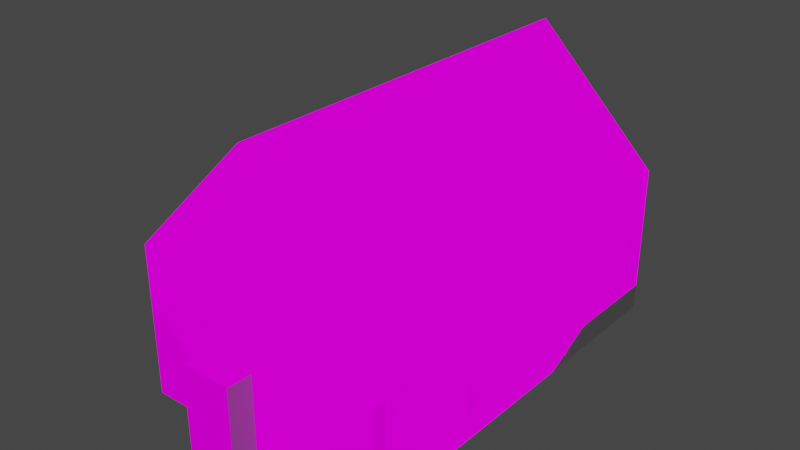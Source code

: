 # Source: test.blend  (saved by Blender 3.0.42; exported with 4.5.12 LTS)
import bpy
from mathutils import Matrix  # noqa: F401  (used for matrix-valued properties, if any)

bpy.ops.wm.read_factory_settings(use_empty=True)
scene = bpy.context.scene
scene.name = 'Scene'

# ---- collections
col_megatexture = bpy.data.collections.new('megatexture'); scene.collection.children.link(col_megatexture)
col_collision = bpy.data.collections.new('collision'); scene.collection.children.link(col_collision)

# ---- images (referenced by path relative to the original .blend; pixels are not part of the script)
import os
ASSET_DIR = os.environ.get("B2B_ASSET_DIR", "")  # directory of the original .blend (textures are referenced by path, not embedded)
HERE = os.path.dirname(os.path.abspath(__file__))  # packed textures are extracted next to this script under _unpacked/

def load_image(name, relpath, width, height, colorspace="sRGB"):
    """Load a texture the original file referenced (path relative to the .blend, or extracted next to this script)."""
    p = next((c for c in (os.path.join(HERE, relpath), os.path.join(ASSET_DIR, relpath)) if relpath and os.path.exists(c)), "")
    if p:
        img = bpy.data.images.load(p, check_existing=True)
        img.name = name
    else:  # same state as the original file: an image datablock whose file is absent (Cycles renders it pink)
        img = bpy.data.images.new(name, width, height)
        img.source = "FILE"
        img.filepath = "//" + (relpath or name)
    img.colorspace_settings.name = colorspace
    return img
img_window_right_1_png = load_image('window_right_1.png', 'window_right_1.png', 1024, 1024, 'sRGB')
img_window_right_2_png = load_image('window_right_2.png', 'window_right_2.png', 1024, 1024, 'sRGB')
img_wall_right_1_png = load_image('wall_right_1.png', 'wall_right_1.png', 1024, 1024, 'sRGB')
img_window_right_0_png = load_image('window_right_0.png', 'window_right_0.png', 1024, 1024, 'sRGB')
img_wall_right_0_png = load_image('wall_right_0.png', 'wall_right_0.png', 1024, 1024, 'sRGB')
img_ceiling_png = load_image('ceiling.png', 'ceiling.png', 1024, 1024, 'sRGB')
img_window_left_1_png = load_image('window_left_1.png', 'window_left_1.png', 1024, 1024, 'sRGB')
img_window_left_2_png = load_image('window_left_2.png', 'window_left_2.png', 1024, 1024, 'sRGB')
img_wall_left_0_png = load_image('wall_left_0.png', 'wall_left_0.png', 1024, 1024, 'sRGB')
img_wall_left_1_png = load_image('wall_left_1.png', 'wall_left_1.png', 1024, 1024, 'sRGB')
img_window_left_0_png = load_image('window_left_0.png', 'window_left_0.png', 1024, 1024, 'sRGB')
img_window_main_png = load_image('window_main.png', 'window_main.png', 1024, 1024, 'sRGB')
img_floor_main_png = load_image('floor_main.png', 'floor_main.png', 1024, 1024, 'sRGB')
img_wall_main_png = load_image('wall_main.png', 'wall_main.png', 1024, 1024, 'sRGB')
img_floor_upper_png = load_image('floor_upper.png', 'floor_upper.png', 1024, 1024, 'sRGB')
img_wall_back_png = load_image('wall_back.png', 'wall_back.png', 1024, 1024, 'sRGB')
img_entry_png = load_image('entry.png', 'entry.png', 1024, 1024, 'sRGB')
img_benches_png = load_image('benches.png', 'benches.png', 1024, 1024, 'sRGB')

# ---- materials (node trees are filled in below, after node groups)
mat_window_right_1 = bpy.data.materials.new('window_right_1')
mat_window_right_1.alpha_threshold = 0.0
mat_window_right_1.use_backface_culling = True
mat_window_right_1.use_transparent_shadow = False
mat_window_right_1.line_color = (0.0, 0.0, 0.0, 1.0)
mat_window_right_2 = bpy.data.materials.new('window_right_2')
mat_window_right_2.alpha_threshold = 0.0
mat_window_right_2.use_backface_culling = True
mat_window_right_2.use_transparent_shadow = False
mat_window_right_2.line_color = (0.0, 0.0, 0.0, 1.0)
mat_wall_right_1 = bpy.data.materials.new('wall_right_1')
mat_wall_right_1.alpha_threshold = 0.0
mat_wall_right_1.use_backface_culling = True
mat_wall_right_1.use_transparent_shadow = False
mat_wall_right_1.line_color = (0.0, 0.0, 0.0, 1.0)
mat_window_right_0 = bpy.data.materials.new('window_right_0')
mat_window_right_0.alpha_threshold = 0.0
mat_window_right_0.use_backface_culling = True
mat_window_right_0.use_transparent_shadow = False
mat_window_right_0.line_color = (0.0, 0.0, 0.0, 1.0)
mat_wall_right_0 = bpy.data.materials.new('wall_right_0')
mat_wall_right_0.alpha_threshold = 0.0
mat_wall_right_0.use_backface_culling = True
mat_wall_right_0.use_transparent_shadow = False
mat_wall_right_0.line_color = (0.0, 0.0, 0.0, 1.0)
mat_ceiling = bpy.data.materials.new('ceiling')
mat_ceiling.alpha_threshold = 0.0
mat_ceiling.use_backface_culling = True
mat_ceiling.use_transparent_shadow = False
mat_ceiling.line_color = (0.0, 0.0, 0.0, 1.0)
mat_window_left_1 = bpy.data.materials.new('window_left_1')
mat_window_left_1.alpha_threshold = 0.0
mat_window_left_1.use_backface_culling = True
mat_window_left_1.use_transparent_shadow = False
mat_window_left_1.line_color = (0.0, 0.0, 0.0, 1.0)
mat_window_left_2 = bpy.data.materials.new('window_left_2')
mat_window_left_2.alpha_threshold = 0.0
mat_window_left_2.use_backface_culling = True
mat_window_left_2.use_transparent_shadow = False
mat_window_left_2.line_color = (0.0, 0.0, 0.0, 1.0)
mat_wall_left_0 = bpy.data.materials.new('wall_left_0')
mat_wall_left_0.alpha_threshold = 0.0
mat_wall_left_0.use_backface_culling = True
mat_wall_left_0.use_transparent_shadow = False
mat_wall_left_0.line_color = (0.0, 0.0, 0.0, 1.0)
mat_wall_left_1 = bpy.data.materials.new('wall_left_1')
mat_wall_left_1.alpha_threshold = 0.0
mat_wall_left_1.use_backface_culling = True
mat_wall_left_1.use_transparent_shadow = False
mat_wall_left_1.line_color = (0.0, 0.0, 0.0, 1.0)
mat_window_left_0 = bpy.data.materials.new('window_left_0')
mat_window_left_0.alpha_threshold = 0.0
mat_window_left_0.use_backface_culling = True
mat_window_left_0.use_transparent_shadow = False
mat_window_left_0.line_color = (0.0, 0.0, 0.0, 1.0)
mat_window_main = bpy.data.materials.new('window_main')
mat_window_main.alpha_threshold = 0.0
mat_window_main.use_backface_culling = True
mat_window_main.use_transparent_shadow = False
mat_window_main.line_color = (0.0, 0.0, 0.0, 1.0)
mat_floor_main = bpy.data.materials.new('floor_main')
mat_floor_main.alpha_threshold = 0.0
mat_floor_main.use_backface_culling = True
mat_floor_main.use_transparent_shadow = False
mat_floor_main.line_color = (0.0, 0.0, 0.0, 1.0)
mat_wall_main = bpy.data.materials.new('wall_main')
mat_wall_main.alpha_threshold = 0.0
mat_wall_main.use_backface_culling = True
mat_wall_main.use_transparent_shadow = False
mat_wall_main.line_color = (0.0, 0.0, 0.0, 1.0)
mat_floor_upper = bpy.data.materials.new('floor_upper')
mat_floor_upper.alpha_threshold = 0.0
mat_floor_upper.use_backface_culling = True
mat_floor_upper.use_transparent_shadow = False
mat_floor_upper.line_color = (0.0, 0.0, 0.0, 1.0)
mat_wall_back = bpy.data.materials.new('wall_back')
mat_wall_back.alpha_threshold = 0.0
mat_wall_back.use_backface_culling = True
mat_wall_back.use_transparent_shadow = False
mat_wall_back.line_color = (0.0, 0.0, 0.0, 1.0)
mat_entry = bpy.data.materials.new('entry')
mat_entry.alpha_threshold = 0.0
mat_entry.use_backface_culling = True
mat_entry.use_transparent_shadow = False
mat_entry.line_color = (0.0, 0.0, 0.0, 1.0)
mat_benches = bpy.data.materials.new('benches')
mat_benches.alpha_threshold = 0.0
mat_benches.use_backface_culling = True
mat_benches.use_transparent_shadow = False
mat_benches.line_color = (0.0, 0.0, 0.0, 1.0)

# ---- material node trees
mat_window_right_1.use_nodes = True; mat_window_right_1.node_tree.nodes.clear()
_N = mat_window_right_1.node_tree.nodes; _L = mat_window_right_1.node_tree.links
n0 = _N.new('ShaderNodeOutputMaterial'); n0.name = 'Material Output'; n0.location = (300, 300)
n1 = _N.new('ShaderNodeEmission'); n1.name = 'Emission'; n1.location = (10, 300)
n2 = _N.new('ShaderNodeTexImage'); n2.name = 'Image Texture'; n2.location = (-280, 280)
n2.image = img_window_right_1_png
_L.new(n1.outputs[0], n0.inputs[0])
_L.new(n2.outputs[0], n1.inputs[0])
n0.is_active_output = True
mat_window_right_2.use_nodes = True; mat_window_right_2.node_tree.nodes.clear()
_N = mat_window_right_2.node_tree.nodes; _L = mat_window_right_2.node_tree.links
n0 = _N.new('ShaderNodeOutputMaterial'); n0.name = 'Material Output'; n0.location = (300, 300)
n1 = _N.new('ShaderNodeEmission'); n1.name = 'Emission'; n1.location = (10, 300)
n2 = _N.new('ShaderNodeTexImage'); n2.name = 'Image Texture'; n2.location = (-280, 280)
n2.image = img_window_right_2_png
_L.new(n1.outputs[0], n0.inputs[0])
_L.new(n2.outputs[0], n1.inputs[0])
n0.is_active_output = True
mat_wall_right_1.use_nodes = True; mat_wall_right_1.node_tree.nodes.clear()
_N = mat_wall_right_1.node_tree.nodes; _L = mat_wall_right_1.node_tree.links
n0 = _N.new('ShaderNodeOutputMaterial'); n0.name = 'Material Output'; n0.location = (300, 300)
n1 = _N.new('ShaderNodeEmission'); n1.name = 'Emission'; n1.location = (10, 300)
n2 = _N.new('ShaderNodeTexImage'); n2.name = 'Image Texture'; n2.location = (-280, 280)
n2.image = img_wall_right_1_png
_L.new(n1.outputs[0], n0.inputs[0])
_L.new(n2.outputs[0], n1.inputs[0])
n0.is_active_output = True
mat_window_right_0.use_nodes = True; mat_window_right_0.node_tree.nodes.clear()
_N = mat_window_right_0.node_tree.nodes; _L = mat_window_right_0.node_tree.links
n0 = _N.new('ShaderNodeOutputMaterial'); n0.name = 'Material Output'; n0.location = (300, 300)
n1 = _N.new('ShaderNodeEmission'); n1.name = 'Emission'; n1.location = (10, 300)
n2 = _N.new('ShaderNodeTexImage'); n2.name = 'Image Texture'; n2.location = (-280, 280)
n2.image = img_window_right_0_png
_L.new(n1.outputs[0], n0.inputs[0])
_L.new(n2.outputs[0], n1.inputs[0])
n0.is_active_output = True
mat_wall_right_0.use_nodes = True; mat_wall_right_0.node_tree.nodes.clear()
_N = mat_wall_right_0.node_tree.nodes; _L = mat_wall_right_0.node_tree.links
n0 = _N.new('ShaderNodeOutputMaterial'); n0.name = 'Material Output'; n0.location = (300, 300)
n1 = _N.new('ShaderNodeEmission'); n1.name = 'Emission'; n1.location = (10, 300)
n2 = _N.new('ShaderNodeTexImage'); n2.name = 'Image Texture'; n2.location = (-280, 280)
n2.image = img_wall_right_0_png
_L.new(n1.outputs[0], n0.inputs[0])
_L.new(n2.outputs[0], n1.inputs[0])
n0.is_active_output = True
mat_ceiling.use_nodes = True; mat_ceiling.node_tree.nodes.clear()
_N = mat_ceiling.node_tree.nodes; _L = mat_ceiling.node_tree.links
n0 = _N.new('ShaderNodeOutputMaterial'); n0.name = 'Material Output'; n0.location = (300, 300)
n1 = _N.new('ShaderNodeEmission'); n1.name = 'Emission'; n1.location = (10, 300)
n2 = _N.new('ShaderNodeTexImage'); n2.name = 'Image Texture'; n2.location = (-280, 280)
n2.image = img_ceiling_png
_L.new(n1.outputs[0], n0.inputs[0])
_L.new(n2.outputs[0], n1.inputs[0])
n0.is_active_output = True
mat_window_left_1.use_nodes = True; mat_window_left_1.node_tree.nodes.clear()
_N = mat_window_left_1.node_tree.nodes; _L = mat_window_left_1.node_tree.links
n0 = _N.new('ShaderNodeOutputMaterial'); n0.name = 'Material Output'; n0.location = (300, 300)
n1 = _N.new('ShaderNodeEmission'); n1.name = 'Emission'; n1.location = (10, 300)
n2 = _N.new('ShaderNodeTexImage'); n2.name = 'Image Texture'; n2.location = (-280, 280)
n2.image = img_window_left_1_png
_L.new(n1.outputs[0], n0.inputs[0])
_L.new(n2.outputs[0], n1.inputs[0])
n0.is_active_output = True
mat_window_left_2.use_nodes = True; mat_window_left_2.node_tree.nodes.clear()
_N = mat_window_left_2.node_tree.nodes; _L = mat_window_left_2.node_tree.links
n0 = _N.new('ShaderNodeOutputMaterial'); n0.name = 'Material Output'; n0.location = (300, 300)
n1 = _N.new('ShaderNodeEmission'); n1.name = 'Emission'; n1.location = (10, 300)
n2 = _N.new('ShaderNodeTexImage'); n2.name = 'Image Texture'; n2.location = (-280, 280)
n2.image = img_window_left_2_png
_L.new(n1.outputs[0], n0.inputs[0])
_L.new(n2.outputs[0], n1.inputs[0])
n0.is_active_output = True
mat_wall_left_0.use_nodes = True; mat_wall_left_0.node_tree.nodes.clear()
_N = mat_wall_left_0.node_tree.nodes; _L = mat_wall_left_0.node_tree.links
n0 = _N.new('ShaderNodeOutputMaterial'); n0.name = 'Material Output'; n0.location = (300, 300)
n1 = _N.new('ShaderNodeEmission'); n1.name = 'Emission'; n1.location = (10, 300)
n2 = _N.new('ShaderNodeTexImage'); n2.name = 'Image Texture'; n2.location = (-280, 280)
n2.image = img_wall_left_0_png
_L.new(n1.outputs[0], n0.inputs[0])
_L.new(n2.outputs[0], n1.inputs[0])
n0.is_active_output = True
mat_wall_left_1.use_nodes = True; mat_wall_left_1.node_tree.nodes.clear()
_N = mat_wall_left_1.node_tree.nodes; _L = mat_wall_left_1.node_tree.links
n0 = _N.new('ShaderNodeOutputMaterial'); n0.name = 'Material Output'; n0.location = (300, 300)
n1 = _N.new('ShaderNodeEmission'); n1.name = 'Emission'; n1.location = (10, 300)
n2 = _N.new('ShaderNodeTexImage'); n2.name = 'Image Texture'; n2.location = (-280, 280)
n2.image = img_wall_left_1_png
_L.new(n1.outputs[0], n0.inputs[0])
_L.new(n2.outputs[0], n1.inputs[0])
n0.is_active_output = True
mat_window_left_0.use_nodes = True; mat_window_left_0.node_tree.nodes.clear()
_N = mat_window_left_0.node_tree.nodes; _L = mat_window_left_0.node_tree.links
n0 = _N.new('ShaderNodeOutputMaterial'); n0.name = 'Material Output'; n0.location = (300, 300)
n1 = _N.new('ShaderNodeEmission'); n1.name = 'Emission'; n1.location = (10, 300)
n2 = _N.new('ShaderNodeTexImage'); n2.name = 'Image Texture'; n2.location = (-280, 280)
n2.image = img_window_left_0_png
_L.new(n1.outputs[0], n0.inputs[0])
_L.new(n2.outputs[0], n1.inputs[0])
n0.is_active_output = True
mat_window_main.use_nodes = True; mat_window_main.node_tree.nodes.clear()
_N = mat_window_main.node_tree.nodes; _L = mat_window_main.node_tree.links
n0 = _N.new('ShaderNodeOutputMaterial'); n0.name = 'Material Output'; n0.location = (300, 300)
n1 = _N.new('ShaderNodeEmission'); n1.name = 'Emission'; n1.location = (10, 300)
n2 = _N.new('ShaderNodeTexImage'); n2.name = 'Image Texture'; n2.location = (-280, 280)
n2.image = img_window_main_png
_L.new(n1.outputs[0], n0.inputs[0])
_L.new(n2.outputs[0], n1.inputs[0])
n0.is_active_output = True
mat_floor_main.use_nodes = True; mat_floor_main.node_tree.nodes.clear()
_N = mat_floor_main.node_tree.nodes; _L = mat_floor_main.node_tree.links
n0 = _N.new('ShaderNodeOutputMaterial'); n0.name = 'Material Output'; n0.location = (300, 300)
n1 = _N.new('ShaderNodeEmission'); n1.name = 'Emission'; n1.location = (10, 300)
n2 = _N.new('ShaderNodeTexImage'); n2.name = 'Image Texture'; n2.location = (-280, 280)
n2.image = img_floor_main_png
_L.new(n1.outputs[0], n0.inputs[0])
_L.new(n2.outputs[0], n1.inputs[0])
n0.is_active_output = True
mat_wall_main.use_nodes = True; mat_wall_main.node_tree.nodes.clear()
_N = mat_wall_main.node_tree.nodes; _L = mat_wall_main.node_tree.links
n0 = _N.new('ShaderNodeOutputMaterial'); n0.name = 'Material Output'; n0.location = (300, 300)
n1 = _N.new('ShaderNodeEmission'); n1.name = 'Emission'; n1.location = (10, 300)
n2 = _N.new('ShaderNodeTexImage'); n2.name = 'Image Texture'; n2.location = (-280, 280)
n2.image = img_wall_main_png
_L.new(n1.outputs[0], n0.inputs[0])
_L.new(n2.outputs[0], n1.inputs[0])
n0.is_active_output = True
mat_floor_upper.use_nodes = True; mat_floor_upper.node_tree.nodes.clear()
_N = mat_floor_upper.node_tree.nodes; _L = mat_floor_upper.node_tree.links
n0 = _N.new('ShaderNodeOutputMaterial'); n0.name = 'Material Output'; n0.location = (300, 300)
n1 = _N.new('ShaderNodeEmission'); n1.name = 'Emission'; n1.location = (10, 300)
n2 = _N.new('ShaderNodeTexImage'); n2.name = 'Image Texture'; n2.location = (-280, 280)
n2.image = img_floor_upper_png
_L.new(n1.outputs[0], n0.inputs[0])
_L.new(n2.outputs[0], n1.inputs[0])
n0.is_active_output = True
mat_wall_back.use_nodes = True; mat_wall_back.node_tree.nodes.clear()
_N = mat_wall_back.node_tree.nodes; _L = mat_wall_back.node_tree.links
n0 = _N.new('ShaderNodeOutputMaterial'); n0.name = 'Material Output'; n0.location = (300, 300)
n1 = _N.new('ShaderNodeEmission'); n1.name = 'Emission'; n1.location = (10, 300)
n2 = _N.new('ShaderNodeTexImage'); n2.name = 'Image Texture'; n2.location = (-280, 280)
n2.image = img_wall_back_png
_L.new(n1.outputs[0], n0.inputs[0])
_L.new(n2.outputs[0], n1.inputs[0])
n0.is_active_output = True
mat_entry.use_nodes = True; mat_entry.node_tree.nodes.clear()
_N = mat_entry.node_tree.nodes; _L = mat_entry.node_tree.links
n0 = _N.new('ShaderNodeOutputMaterial'); n0.name = 'Material Output'; n0.location = (300, 300)
n1 = _N.new('ShaderNodeEmission'); n1.name = 'Emission'; n1.location = (10, 300)
n2 = _N.new('ShaderNodeTexImage'); n2.name = 'Image Texture'; n2.location = (-280, 280)
n2.image = img_entry_png
_L.new(n1.outputs[0], n0.inputs[0])
_L.new(n2.outputs[0], n1.inputs[0])
n0.is_active_output = True
mat_benches.use_nodes = True; mat_benches.node_tree.nodes.clear()
_N = mat_benches.node_tree.nodes; _L = mat_benches.node_tree.links
n0 = _N.new('ShaderNodeOutputMaterial'); n0.name = 'Material Output'; n0.location = (300, 300)
n1 = _N.new('ShaderNodeEmission'); n1.name = 'Emission'; n1.location = (10, 300)
n2 = _N.new('ShaderNodeTexImage'); n2.name = 'Image Texture'; n2.location = (-280, 280)
n2.image = img_benches_png
_L.new(n1.outputs[0], n0.inputs[0])
_L.new(n2.outputs[0], n1.inputs[0])
n0.is_active_output = True

# ---- world
world_world = bpy.data.worlds.new('World'); scene.world = world_world
world_world.use_nodes = True; world_world.node_tree.nodes.clear()
_N = world_world.node_tree.nodes; _L = world_world.node_tree.links
n0 = _N.new('ShaderNodeOutputWorld'); n0.name = 'World Output'; n0.location = (300, 300)
n1 = _N.new('ShaderNodeBackground'); n1.name = 'Background'; n1.location = (10, 300)
n1.inputs[0].default_value = (0.05088, 0.05088, 0.05088, 1.0)
_L.new(n1.outputs[0], n0.inputs[0])
n0.is_active_output = True
world_world.color = (0.05088, 0.05088, 0.05088)
world_world.use_sun_shadow = False
world_world.sun_shadow_jitter_overblur = 0.0

# ---- meshes
me_window_right_1 = bpy.data.meshes.new('window_right_1')
me_window_right_1.from_pydata([(0.0, 1.0, 1.0), (0.0, 1.0, -2.0), (0.0, -1.0, 1.0), (0.0, -1.0, -2.0), (0.0, 0.0, 2.0)], [], [(1, 3, 2, 4, 0)])
_uv = me_window_right_1.uv_layers.new(name='UVMap')
_uv.uv.foreach_set('vector', [0.0, 0.0, 1.0, 0.0, 1.0, 0.75, 0.5, 1.0, 0.0, 0.75])
me_window_right_1.materials.append(mat_window_right_1)
me_window_right_1.use_remesh_preserve_volume = False
me_window_right_1.use_remesh_preserve_attributes = False
me_window_right_1.use_mirror_vertex_groups = False
me_window_right_1.update()
me_window_right_2 = bpy.data.meshes.new('window_right_2')
me_window_right_2.from_pydata([(0.0, 1.0, 1.0), (0.0, 1.0, -2.0), (0.0, -1.0, 1.0), (0.0, -1.0, -2.0), (0.0, 0.0, 2.0)], [], [(1, 3, 2, 4, 0)])
_uv = me_window_right_2.uv_layers.new(name='UVMap')
_uv.uv.foreach_set('vector', [0.0, 0.0, 1.0, 0.0, 1.0, 0.75, 0.5, 1.0, 0.0, 0.75])
me_window_right_2.materials.append(mat_window_right_2)
me_window_right_2.use_remesh_preserve_volume = False
me_window_right_2.use_remesh_preserve_attributes = False
me_window_right_2.use_mirror_vertex_groups = False
me_window_right_2.update()
me_window_right_0_side_0 = bpy.data.meshes.new('window_right_0_side_0')
me_window_right_0_side_0.from_pydata([(-0.25, 0.0, -1.5), (0.25, 0.0, -1.5), (-0.25, 0.0, 1.5), (0.25, 0.0, 1.5)], [], [(0, 1, 3, 2)])
_uv = me_window_right_0_side_0.uv_layers.new(name='UVMap')
_uv.uv.foreach_set('vector', [0.03125, 0.1862, 0.09375, 0.1862, 0.09375, 0.6862, 0.03125, 0.6862])
me_window_right_0_side_0.materials.append(mat_wall_right_1)
me_window_right_0_side_0.use_remesh_fix_poles = True
me_window_right_0_side_0.use_remesh_preserve_attributes = False
me_window_right_0_side_0.update()
me_window_right_0 = bpy.data.meshes.new('window_right_0')
me_window_right_0.from_pydata([(0.0, 1.0, 1.0), (0.0, 1.0, -2.0), (0.0, -1.0, 1.0), (0.0, -1.0, -2.0), (0.0, 0.0, 2.0)], [], [(1, 3, 2, 4, 0)])
_uv = me_window_right_0.uv_layers.new(name='UVMap')
_uv.uv.foreach_set('vector', [0.0, 0.0, 1.0, 0.0, 1.0, 0.75, 0.5, 1.0, 0.0, 0.75])
me_window_right_0.materials.append(mat_window_right_0)
me_window_right_0.use_remesh_preserve_volume = False
me_window_right_0.use_remesh_preserve_attributes = False
me_window_right_0.use_mirror_vertex_groups = False
me_window_right_0.update()
me_window_right_0_side_1 = bpy.data.meshes.new('window_right_0_side_1')
me_window_right_0_side_1.from_pydata([(-0.25, 0.0, -1.5), (0.25, 0.0, -1.5), (-0.25, 0.0, 1.5), (0.25, 0.0, 1.5)], [], [(0, 2, 3, 1)])
_uv = me_window_right_0_side_1.uv_layers.new(name='UVMap')
_uv.uv.foreach_set('vector', [0.1562, 0.1862, 0.1562, 0.6862, 0.09375, 0.6862, 0.09375, 0.1862])
me_window_right_0_side_1.materials.append(mat_wall_right_1)
me_window_right_0_side_1.use_remesh_fix_poles = True
me_window_right_0_side_1.use_remesh_preserve_attributes = False
me_window_right_0_side_1.update()
me_window_right_1_side_0 = bpy.data.meshes.new('window_right_1_side_0')
me_window_right_1_side_0.from_pydata([(-0.25, 0.0, -1.5), (0.25, 0.0, -1.5), (-0.25, 0.0, 1.5), (0.25, 0.0, 1.5)], [], [(0, 1, 3, 2)])
_uv = me_window_right_1_side_0.uv_layers.new(name='UVMap')
_uv.uv.foreach_set('vector', [0.1562, 0.1862, 0.2188, 0.1862, 0.2188, 0.6862, 0.1562, 0.6862])
me_window_right_1_side_0.materials.append(mat_wall_right_1)
me_window_right_1_side_0.use_remesh_fix_poles = True
me_window_right_1_side_0.use_remesh_preserve_attributes = False
me_window_right_1_side_0.update()
me_window_right_1_side_1 = bpy.data.meshes.new('window_right_1_side_1')
me_window_right_1_side_1.from_pydata([(-0.25, 0.0, -1.5), (0.25, 0.0, -1.5), (-0.25, 0.0, 1.5), (0.25, 0.0, 1.5)], [], [(0, 2, 3, 1)])
_uv = me_window_right_1_side_1.uv_layers.new(name='UVMap')
_uv.uv.foreach_set('vector', [0.7188, 0.1862, 0.7188, 0.6862, 0.6562, 0.6862, 0.6562, 0.1862])
me_window_right_1_side_1.materials.append(mat_wall_right_0)
me_window_right_1_side_1.use_remesh_fix_poles = True
me_window_right_1_side_1.use_remesh_preserve_attributes = False
me_window_right_1_side_1.update()
me_window_right_2_side_0 = bpy.data.meshes.new('window_right_2_side_0')
me_window_right_2_side_0.from_pydata([(0.25, 2.186e-08, -1.5), (-0.25, -2.186e-08, -1.5), (0.25, 2.186e-08, 1.5), (-0.25, -2.186e-08, 1.5)], [], [(0, 2, 3, 1)])
_uv = me_window_right_2_side_0.uv_layers.new(name='UVMap')
_uv.uv.foreach_set('vector', [0.7812, 0.1862, 0.7812, 0.6862, 0.7188, 0.6862, 0.7188, 0.1862])
me_window_right_2_side_0.materials.append(mat_wall_right_0)
me_window_right_2_side_0.use_remesh_fix_poles = True
me_window_right_2_side_0.use_remesh_preserve_attributes = False
me_window_right_2_side_0.update()
me_window_right_2_side_1 = bpy.data.meshes.new('window_right_2_side_1')
me_window_right_2_side_1.from_pydata([(0.25, 2.186e-08, -1.5), (-0.25, -2.186e-08, -1.5), (0.25, 2.186e-08, 1.5), (-0.25, -2.186e-08, 1.5)], [], [(0, 2, 3, 1)])
_uv = me_window_right_2_side_1.uv_layers.new(name='UVMap')
_uv.uv.foreach_set('vector', [0.8438, 0.1862, 0.8438, 0.6862, 0.7812, 0.6862, 0.7812, 0.1862])
me_window_right_2_side_1.materials.append(mat_wall_right_0)
me_window_right_2_side_1.use_remesh_fix_poles = True
me_window_right_2_side_1.use_remesh_preserve_attributes = False
me_window_right_2_side_1.update()
me_window_right_0_top_1 = bpy.data.meshes.new('window_right_0_top_1')
me_window_right_0_top_1.from_pydata([(-0.25, -0.5, -0.5), (0.25, -0.5, -0.5), (-0.25, 0.5, 0.5), (0.25, 0.5, 0.5)], [], [(2, 3, 1, 0)])
_uv = me_window_right_0_top_1.uv_layers.new(name='UVMap')
_uv.uv.foreach_set('vector', [0.2812, 0.4362, 0.3438, 0.4362, 0.3438, 0.6862, 0.2812, 0.6862])
me_window_right_0_top_1.materials.append(mat_wall_right_0)
me_window_right_0_top_1.use_remesh_fix_poles = True
me_window_right_0_top_1.use_remesh_preserve_attributes = False
me_window_right_0_top_1.update()
me_window_right_0_top_0 = bpy.data.meshes.new('window_right_0_top_0')
me_window_right_0_top_0.from_pydata([(-0.25, -0.5, -0.5), (0.25, -0.5, -0.5), (-0.25, 0.5, 0.5), (0.25, 0.5, 0.5)], [], [(0, 1, 3, 2)])
_uv = me_window_right_0_top_0.uv_layers.new(name='UVMap')
_uv.uv.foreach_set('vector', [0.2812, 0.1862, 0.3438, 0.1862, 0.3438, 0.4362, 0.2812, 0.4362])
me_window_right_0_top_0.materials.append(mat_wall_right_0)
me_window_right_0_top_0.use_remesh_fix_poles = True
me_window_right_0_top_0.use_remesh_preserve_attributes = False
me_window_right_0_top_0.update()
me_window_right_1_top_1 = bpy.data.meshes.new('window_right_1_top_1')
me_window_right_1_top_1.from_pydata([(-0.25, -0.5, -0.5), (0.25, -0.5, -0.5), (-0.25, 0.5, 0.5), (0.25, 0.5, 0.5)], [], [(2, 3, 1, 0)])
_uv = me_window_right_1_top_1.uv_layers.new(name='UVMap')
_uv.uv.foreach_set('vector', [0.3438, 0.4362, 0.4062, 0.4362, 0.4062, 0.6862, 0.3438, 0.6862])
me_window_right_1_top_1.materials.append(mat_wall_right_0)
me_window_right_1_top_1.use_remesh_fix_poles = True
me_window_right_1_top_1.use_remesh_preserve_attributes = False
me_window_right_1_top_1.update()
me_window_right_1_top_0 = bpy.data.meshes.new('window_right_1_top_0')
me_window_right_1_top_0.from_pydata([(-0.25, -0.5, -0.5), (0.25, -0.5, -0.5), (-0.25, 0.5, 0.5), (0.25, 0.5, 0.5)], [], [(0, 1, 3, 2)])
_uv = me_window_right_1_top_0.uv_layers.new(name='UVMap')
_uv.uv.foreach_set('vector', [0.3438, 0.1862, 0.4062, 0.1862, 0.4062, 0.4362, 0.3438, 0.4362])
me_window_right_1_top_0.materials.append(mat_wall_right_0)
me_window_right_1_top_0.use_remesh_fix_poles = True
me_window_right_1_top_0.use_remesh_preserve_attributes = False
me_window_right_1_top_0.update()
me_window_right_2_top_1 = bpy.data.meshes.new('window_right_2_top_1')
me_window_right_2_top_1.from_pydata([(-0.25, -0.5, -0.5), (0.25, -0.5, -0.5), (-0.25, 0.5, 0.5), (0.25, 0.5, 0.5)], [], [(2, 3, 1, 0)])
_uv = me_window_right_2_top_1.uv_layers.new(name='UVMap')
_uv.uv.foreach_set('vector', [0.4062, 0.4362, 0.4688, 0.4362, 0.4688, 0.6862, 0.4062, 0.6862])
me_window_right_2_top_1.materials.append(mat_wall_right_0)
me_window_right_2_top_1.use_remesh_fix_poles = True
me_window_right_2_top_1.use_remesh_preserve_attributes = False
me_window_right_2_top_1.update()
me_window_right_2_top_0 = bpy.data.meshes.new('window_right_2_top_0')
me_window_right_2_top_0.from_pydata([(-0.25, -0.5, -0.5), (0.25, -0.5, -0.5), (-0.25, 0.5, 0.5), (0.25, 0.5, 0.5)], [], [(0, 1, 3, 2)])
_uv = me_window_right_2_top_0.uv_layers.new(name='UVMap')
_uv.uv.foreach_set('vector', [0.4062, 0.1862, 0.4688, 0.1862, 0.4688, 0.4362, 0.4062, 0.4362])
me_window_right_2_top_0.materials.append(mat_wall_right_0)
me_window_right_2_top_0.use_remesh_fix_poles = True
me_window_right_2_top_0.use_remesh_preserve_attributes = False
me_window_right_2_top_0.update()
me_window_right_0_bottom = bpy.data.meshes.new('window_right_0_bottom')
me_window_right_0_bottom.from_pydata([(-0.25, -1.0, -8.941e-08), (0.25, -1.0, -8.941e-08), (-0.25, 1.0, -8.941e-08), (0.25, 1.0, -8.941e-08)], [], [(0, 1, 3, 2)])
_uv = me_window_right_0_bottom.uv_layers.new(name='UVMap')
_uv.uv.foreach_set('vector', [1.0, 3.725e-07, 1.0, 0.0625, 0.75, 0.0625, 0.75, 1.118e-08])
me_window_right_0_bottom.materials.append(mat_wall_right_1)
me_window_right_0_bottom.use_remesh_fix_poles = True
me_window_right_0_bottom.use_remesh_preserve_attributes = False
me_window_right_0_bottom.update()
me_window_right_1_bottom = bpy.data.meshes.new('window_right_1_bottom')
me_window_right_1_bottom.from_pydata([(-0.25, -1.0, -8.941e-08), (0.25, -1.0, -8.941e-08), (-0.25, 1.0, -8.941e-08), (0.25, 1.0, -8.941e-08)], [], [(0, 1, 3, 2)])
_uv = me_window_right_1_bottom.uv_layers.new(name='UVMap')
_uv.uv.foreach_set('vector', [0.6875, 3.725e-07, 0.6875, 0.0625, 0.4375, 0.0625, 0.4375, 1.118e-08])
me_window_right_1_bottom.materials.append(mat_wall_right_1)
me_window_right_1_bottom.use_remesh_fix_poles = True
me_window_right_1_bottom.use_remesh_preserve_attributes = False
me_window_right_1_bottom.update()
me_window_right_2_bottom = bpy.data.meshes.new('window_right_2_bottom')
me_window_right_2_bottom.from_pydata([(-0.25, -1.0, -8.941e-08), (0.25, -1.0, -8.941e-08), (-0.25, 1.0, -8.941e-08), (0.25, 1.0, -8.941e-08)], [], [(0, 1, 3, 2)])
_uv = me_window_right_2_bottom.uv_layers.new(name='UVMap')
_uv.uv.foreach_set('vector', [1.0, 0.07441, 1.0, 0.1369, 0.75, 0.1369, 0.75, 0.07441])
me_window_right_2_bottom.materials.append(mat_wall_right_1)
me_window_right_2_bottom.use_remesh_fix_poles = True
me_window_right_2_bottom.use_remesh_preserve_attributes = False
me_window_right_2_bottom.update()
me_ceiling_right = bpy.data.meshes.new('ceiling_right')
me_ceiling_right.from_pydata([(-2.5, -8.0, 2.5), (2.5, -8.0, -2.5), (-2.5, 8.0, 2.5), (2.5, 8.0, -2.5)], [], [(0, 2, 3, 1)])
_uv = me_ceiling_right.uv_layers.new(name='UVMap')
_uv.uv.foreach_set('vector', [2.98e-08, 0.5, 1.0, 0.5, 1.0, 0.0, 0.0, 2.98e-08])
me_ceiling_right.materials.append(mat_ceiling)
me_ceiling_right.use_remesh_fix_poles = True
me_ceiling_right.use_remesh_preserve_attributes = False
me_ceiling_right.update()
me_ceiling_left = bpy.data.meshes.new('ceiling_left')
me_ceiling_left.from_pydata([(-2.5, -8.0, -2.5), (2.5, -8.0, 2.5), (-2.5, 8.0, -2.5), (2.5, 8.0, 2.5)], [], [(0, 2, 3, 1)])
_uv = me_ceiling_left.uv_layers.new(name='UVMap')
_uv.uv.foreach_set('vector', [2.98e-08, 1.0, 1.0, 1.0, 1.0, 0.5, 0.0, 0.5])
me_ceiling_left.materials.append(mat_ceiling)
me_ceiling_left.use_remesh_fix_poles = True
me_ceiling_left.use_remesh_preserve_attributes = False
me_ceiling_left.update()
me_window_left_1 = bpy.data.meshes.new('window_left_1')
me_window_left_1.from_pydata([(0.0, 1.0, 1.0), (0.0, 1.0, -2.0), (0.0, -1.0, 1.0), (0.0, -1.0, -2.0), (0.0, 0.0, 2.0)], [], [(1, 0, 4, 2, 3)])
_uv = me_window_left_1.uv_layers.new(name='UVMap')
_uv.uv.foreach_set('vector', [0.0, 0.0, 0.0, 0.75, 0.5, 1.0, 1.0, 0.75, 1.0, 0.0])
me_window_left_1.materials.append(mat_window_left_1)
me_window_left_1.use_remesh_preserve_volume = False
me_window_left_1.use_remesh_preserve_attributes = False
me_window_left_1.use_mirror_vertex_groups = False
me_window_left_1.update()
me_window_left_2 = bpy.data.meshes.new('window_left_2')
me_window_left_2.from_pydata([(0.0, 1.0, 1.0), (0.0, 1.0, -2.0), (0.0, -1.0, 1.0), (0.0, -1.0, -2.0), (0.0, 0.0, 2.0)], [], [(1, 0, 4, 2, 3)])
_uv = me_window_left_2.uv_layers.new(name='UVMap')
_uv.uv.foreach_set('vector', [0.0, 0.0, 0.0, 0.75, 0.5, 1.0, 1.0, 0.75, 1.0, 0.0])
me_window_left_2.materials.append(mat_window_left_2)
me_window_left_2.use_remesh_preserve_volume = False
me_window_left_2.use_remesh_preserve_attributes = False
me_window_left_2.use_mirror_vertex_groups = False
me_window_left_2.update()
me_wall_left_0 = bpy.data.meshes.new('wall_left_0')
me_wall_left_0.from_pydata([(0.0, -7.0, -3.0), (0.0, -7.0, 3.0), (0.0, -3.0, -2.0), (0.0, -5.0, -2.0), (0.0, -3.0, 1.0), (0.0, -5.0, 1.0), (0.0, -4.0, 2.0), (0.0, 0.0, -2.0), (0.0, -2.0, -2.0), (0.0, 0.0, 1.0), (0.0, -2.0, 1.0), (0.0, -1.0, 2.0), (0.0, 1.0, -2.0), (0.0, 1.0, 1.0), (0.0, 1.0, 3.0), (0.0, 1.0, -3.0)], [], [(6, 4, 2, 8, 10, 11), (1, 6, 11), (9, 13, 14, 11), (11, 14, 1), (9, 7, 12, 13), (12, 7, 15), (7, 8, 15), (8, 2, 0, 15), (2, 3, 0), (0, 3, 5, 1), (5, 6, 1)])
_uv = me_wall_left_0.uv_layers.new(name='UVMap')
_uv.uv.foreach_set('vector', [0.375, 0.8333, 0.5, 0.6667, 0.5, 0.1667, 0.625, 0.1667, 0.625, 0.6667, 0.75, 0.8333, 0.0, 1.0, 0.375, 0.8333, 0.75, 0.8333, 0.875, 0.6667, 1.0, 0.6667, 1.0, 1.0, 0.75, 0.8333, 0.75, 0.8333, 1.0, 1.0, 0.0, 1.0, 0.875, 0.6667, 0.875, 0.1667, 1.0, 0.1667, 1.0, 0.6667, 1.0, 0.1667, 0.875, 0.1667, 1.0, 0.0, 0.875, 0.1667, 0.625, 0.1667, 1.0, 0.0, 0.625, 0.1667, 0.5, 0.1667, 0.0, 0.0, 1.0, 0.0, 0.5, 0.1667, 0.25, 0.1667, 0.0, 0.0, 0.0, 0.0, 0.25, 0.1667, 0.25, 0.6667, 0.0, 1.0, 0.25, 0.6667, 0.375, 0.8333, 0.0, 1.0])
me_wall_left_0.materials.append(mat_wall_left_0)
me_wall_left_0.use_remesh_fix_poles = True
me_wall_left_0.use_remesh_preserve_attributes = False
me_wall_left_0.update()
me_window_left_0_side_0 = bpy.data.meshes.new('window_left_0_side_0')
me_window_left_0_side_0.from_pydata([(0.25, 0.0, -1.5), (-0.25, 0.0, -1.5), (0.25, 0.0, 1.5), (-0.25, 0.0, 1.5)], [], [(0, 2, 3, 1)])
_uv = me_window_left_0_side_0.uv_layers.new(name='UVMap')
_uv.uv.foreach_set('vector', [0.03125, 0.1862, 0.03125, 0.6862, 0.09375, 0.6862, 0.09375, 0.1862])
me_window_left_0_side_0.materials.append(mat_wall_left_1)
me_window_left_0_side_0.use_remesh_fix_poles = True
me_window_left_0_side_0.use_remesh_preserve_attributes = False
me_window_left_0_side_0.update()
me_window_left_0 = bpy.data.meshes.new('window_left_0')
me_window_left_0.from_pydata([(0.0, 1.0, 1.0), (0.0, 1.0, -2.0), (0.0, -1.0, 1.0), (0.0, -1.0, -2.0), (0.0, 0.0, 2.0)], [], [(1, 0, 4, 2, 3)])
_uv = me_window_left_0.uv_layers.new(name='UVMap')
_uv.uv.foreach_set('vector', [0.0, 0.0, 0.0, 0.75, 0.5, 1.0, 1.0, 0.75, 1.0, 0.0])
me_window_left_0.materials.append(mat_window_left_0)
me_window_left_0.use_remesh_preserve_volume = False
me_window_left_0.use_remesh_preserve_attributes = False
me_window_left_0.use_mirror_vertex_groups = False
me_window_left_0.update()
me_window_left_0_side_1 = bpy.data.meshes.new('window_left_0_side_1')
me_window_left_0_side_1.from_pydata([(0.25, 0.0, -1.5), (-0.25, 0.0, -1.5), (0.25, 0.0, 1.5), (-0.25, 0.0, 1.5)], [], [(0, 1, 3, 2)])
_uv = me_window_left_0_side_1.uv_layers.new(name='UVMap')
_uv.uv.foreach_set('vector', [0.1562, 0.1862, 0.09375, 0.1862, 0.09375, 0.6862, 0.1562, 0.6862])
me_window_left_0_side_1.materials.append(mat_wall_left_1)
me_window_left_0_side_1.use_remesh_fix_poles = True
me_window_left_0_side_1.use_remesh_preserve_attributes = False
me_window_left_0_side_1.update()
me_window_left_1_side_0 = bpy.data.meshes.new('window_left_1_side_0')
me_window_left_1_side_0.from_pydata([(0.25, 0.0, -1.5), (-0.25, 0.0, -1.5), (0.25, 0.0, 1.5), (-0.25, 0.0, 1.5)], [], [(0, 2, 3, 1)])
_uv = me_window_left_1_side_0.uv_layers.new(name='UVMap')
_uv.uv.foreach_set('vector', [0.1562, 0.1862, 0.1562, 0.6862, 0.2188, 0.6862, 0.2188, 0.1862])
me_window_left_1_side_0.materials.append(mat_wall_left_1)
me_window_left_1_side_0.use_remesh_fix_poles = True
me_window_left_1_side_0.use_remesh_preserve_attributes = False
me_window_left_1_side_0.update()
me_window_left_1_side_1 = bpy.data.meshes.new('window_left_1_side_1')
me_window_left_1_side_1.from_pydata([(0.25, 0.0, -1.5), (-0.25, 0.0, -1.5), (0.25, 0.0, 1.5), (-0.25, 0.0, 1.5)], [], [(0, 1, 3, 2)])
_uv = me_window_left_1_side_1.uv_layers.new(name='UVMap')
_uv.uv.foreach_set('vector', [0.7188, 0.1862, 0.6562, 0.1862, 0.6562, 0.6862, 0.7188, 0.6862])
me_window_left_1_side_1.materials.append(mat_wall_left_0)
me_window_left_1_side_1.use_remesh_fix_poles = True
me_window_left_1_side_1.use_remesh_preserve_attributes = False
me_window_left_1_side_1.update()
me_window_left_2_side_0 = bpy.data.meshes.new('window_left_2_side_0')
me_window_left_2_side_0.from_pydata([(-0.25, 2.186e-08, -1.5), (0.25, -2.186e-08, -1.5), (-0.25, 2.186e-08, 1.5), (0.25, -2.186e-08, 1.5)], [], [(0, 1, 3, 2)])
_uv = me_window_left_2_side_0.uv_layers.new(name='UVMap')
_uv.uv.foreach_set('vector', [0.7812, 0.1862, 0.7188, 0.1862, 0.7188, 0.6862, 0.7812, 0.6862])
me_window_left_2_side_0.materials.append(mat_wall_left_0)
me_window_left_2_side_0.use_remesh_fix_poles = True
me_window_left_2_side_0.use_remesh_preserve_attributes = False
me_window_left_2_side_0.update()
me_window_left_2_side_1 = bpy.data.meshes.new('window_left_2_side_1')
me_window_left_2_side_1.from_pydata([(-0.25, 2.186e-08, -1.5), (0.25, -2.186e-08, -1.5), (-0.25, 2.186e-08, 1.5), (0.25, -2.186e-08, 1.5)], [], [(0, 1, 3, 2)])
_uv = me_window_left_2_side_1.uv_layers.new(name='UVMap')
_uv.uv.foreach_set('vector', [0.8438, 0.1862, 0.7812, 0.1862, 0.7812, 0.6862, 0.8438, 0.6862])
me_window_left_2_side_1.materials.append(mat_wall_left_0)
me_window_left_2_side_1.use_remesh_fix_poles = True
me_window_left_2_side_1.use_remesh_preserve_attributes = False
me_window_left_2_side_1.update()
me_window_left_0_top_1 = bpy.data.meshes.new('window_left_0_top_1')
me_window_left_0_top_1.from_pydata([(0.25, -0.5, -0.5), (-0.25, -0.5, -0.5), (0.25, 0.5, 0.5), (-0.25, 0.5, 0.5)], [], [(2, 0, 1, 3)])
_uv = me_window_left_0_top_1.uv_layers.new(name='UVMap')
_uv.uv.foreach_set('vector', [0.2812, 0.4362, 0.2812, 0.6862, 0.3438, 0.6862, 0.3438, 0.4362])
me_window_left_0_top_1.materials.append(mat_wall_left_0)
me_window_left_0_top_1.use_remesh_fix_poles = True
me_window_left_0_top_1.use_remesh_preserve_attributes = False
me_window_left_0_top_1.update()
me_window_left_0_top_0 = bpy.data.meshes.new('window_left_0_top_0')
me_window_left_0_top_0.from_pydata([(0.25, -0.5, -0.5), (-0.25, -0.5, -0.5), (0.25, 0.5, 0.5), (-0.25, 0.5, 0.5)], [], [(0, 2, 3, 1)])
_uv = me_window_left_0_top_0.uv_layers.new(name='UVMap')
_uv.uv.foreach_set('vector', [0.2812, 0.1862, 0.2812, 0.4362, 0.3438, 0.4362, 0.3438, 0.1862])
me_window_left_0_top_0.materials.append(mat_wall_left_0)
me_window_left_0_top_0.use_remesh_fix_poles = True
me_window_left_0_top_0.use_remesh_preserve_attributes = False
me_window_left_0_top_0.update()
me_window_left_1_top_1 = bpy.data.meshes.new('window_left_1_top_1')
me_window_left_1_top_1.from_pydata([(0.25, -0.5, -0.5), (-0.25, -0.5, -0.5), (0.25, 0.5, 0.5), (-0.25, 0.5, 0.5)], [], [(2, 0, 1, 3)])
_uv = me_window_left_1_top_1.uv_layers.new(name='UVMap')
_uv.uv.foreach_set('vector', [0.3438, 0.4362, 0.3438, 0.6862, 0.4062, 0.6862, 0.4062, 0.4362])
me_window_left_1_top_1.materials.append(mat_wall_left_0)
me_window_left_1_top_1.use_remesh_fix_poles = True
me_window_left_1_top_1.use_remesh_preserve_attributes = False
me_window_left_1_top_1.update()
me_window_left_1_top_0 = bpy.data.meshes.new('window_left_1_top_0')
me_window_left_1_top_0.from_pydata([(0.25, -0.5, -0.5), (-0.25, -0.5, -0.5), (0.25, 0.5, 0.5), (-0.25, 0.5, 0.5)], [], [(0, 2, 3, 1)])
_uv = me_window_left_1_top_0.uv_layers.new(name='UVMap')
_uv.uv.foreach_set('vector', [0.3438, 0.1862, 0.3438, 0.4362, 0.4062, 0.4362, 0.4062, 0.1862])
me_window_left_1_top_0.materials.append(mat_wall_left_0)
me_window_left_1_top_0.use_remesh_fix_poles = True
me_window_left_1_top_0.use_remesh_preserve_attributes = False
me_window_left_1_top_0.update()
me_window_left_2_top_1 = bpy.data.meshes.new('window_left_2_top_1')
me_window_left_2_top_1.from_pydata([(0.25, -0.5, -0.5), (-0.25, -0.5, -0.5), (0.25, 0.5, 0.5), (-0.25, 0.5, 0.5)], [], [(2, 0, 1, 3)])
_uv = me_window_left_2_top_1.uv_layers.new(name='UVMap')
_uv.uv.foreach_set('vector', [0.4062, 0.4362, 0.4062, 0.6862, 0.4688, 0.6862, 0.4688, 0.4362])
me_window_left_2_top_1.materials.append(mat_wall_left_0)
me_window_left_2_top_1.use_remesh_fix_poles = True
me_window_left_2_top_1.use_remesh_preserve_attributes = False
me_window_left_2_top_1.update()
me_window_left_2_top_0 = bpy.data.meshes.new('window_left_2_top_0')
me_window_left_2_top_0.from_pydata([(0.25, -0.5, -0.5), (-0.25, -0.5, -0.5), (0.25, 0.5, 0.5), (-0.25, 0.5, 0.5)], [], [(0, 2, 3, 1)])
_uv = me_window_left_2_top_0.uv_layers.new(name='UVMap')
_uv.uv.foreach_set('vector', [0.4062, 0.1862, 0.4062, 0.4362, 0.4688, 0.4362, 0.4688, 0.1862])
me_window_left_2_top_0.materials.append(mat_wall_left_0)
me_window_left_2_top_0.use_remesh_fix_poles = True
me_window_left_2_top_0.use_remesh_preserve_attributes = False
me_window_left_2_top_0.update()
me_window_left_0_bottom = bpy.data.meshes.new('window_left_0_bottom')
me_window_left_0_bottom.from_pydata([(0.25, -1.0, -8.941e-08), (-0.25, -1.0, -8.941e-08), (0.25, 1.0, -8.941e-08), (-0.25, 1.0, -8.941e-08)], [], [(0, 2, 3, 1)])
_uv = me_window_left_0_bottom.uv_layers.new(name='UVMap')
_uv.uv.foreach_set('vector', [1.0, 3.725e-07, 0.75, 1.118e-08, 0.75, 0.0625, 1.0, 0.0625])
me_window_left_0_bottom.materials.append(mat_wall_left_1)
me_window_left_0_bottom.use_remesh_fix_poles = True
me_window_left_0_bottom.use_remesh_preserve_attributes = False
me_window_left_0_bottom.update()
me_window_left_1_bottom = bpy.data.meshes.new('window_left_1_bottom')
me_window_left_1_bottom.from_pydata([(0.25, -1.0, -8.941e-08), (-0.25, -1.0, -8.941e-08), (0.25, 1.0, -8.941e-08), (-0.25, 1.0, -8.941e-08)], [], [(0, 2, 3, 1)])
_uv = me_window_left_1_bottom.uv_layers.new(name='UVMap')
_uv.uv.foreach_set('vector', [0.6875, 3.725e-07, 0.4375, 1.118e-08, 0.4375, 0.0625, 0.6875, 0.0625])
me_window_left_1_bottom.materials.append(mat_wall_left_1)
me_window_left_1_bottom.use_remesh_fix_poles = True
me_window_left_1_bottom.use_remesh_preserve_attributes = False
me_window_left_1_bottom.update()
me_window_left_2_bottom = bpy.data.meshes.new('window_left_2_bottom')
me_window_left_2_bottom.from_pydata([(0.25, -1.0, -8.941e-08), (-0.25, -1.0, -8.941e-08), (0.25, 1.0, -8.941e-08), (-0.25, 1.0, -8.941e-08)], [], [(0, 2, 3, 1)])
_uv = me_window_left_2_bottom.uv_layers.new(name='UVMap')
_uv.uv.foreach_set('vector', [1.0, 0.07441, 0.75, 0.07441, 0.75, 0.1369, 1.0, 0.1369])
me_window_left_2_bottom.materials.append(mat_wall_left_1)
me_window_left_2_bottom.use_remesh_fix_poles = True
me_window_left_2_bottom.use_remesh_preserve_attributes = False
me_window_left_2_bottom.update()
me_window_main = bpy.data.meshes.new('window_main')
me_window_main.from_pydata([(0.0, 3.392e-08, -3.0), (0.0, -2.045e-07, 3.0), (2.121, 3.392e-08, -2.121), (3.0, 3.392e-08, 1.788e-07), (2.121, 3.392e-08, 2.121), (-2.121, 3.392e-08, -2.121), (-3.0, 3.392e-08, 1.788e-07), (-2.121, 3.392e-08, 2.121)], [], [(5, 0, 2, 3, 4, 1, 7, 6)])
_uv = me_window_main.uv_layers.new(name='UVMap')
_uv.uv.foreach_set('vector', [0.1464, 0.1464, 0.5, 0.0, 0.8536, 0.1464, 1.0, 0.5, 0.8536, 0.8536, 0.5, 1.0, 0.1464, 0.8536, 0.0, 0.5])
me_window_main.materials.append(mat_window_main)
me_window_main.use_remesh_preserve_volume = False
me_window_main.use_remesh_preserve_attributes = False
me_window_main.use_mirror_vertex_groups = False
me_window_main.update()
me_floor_main = bpy.data.meshes.new('floor_main')
me_floor_main.from_pydata([(-5.0, -5.0, 0.0), (5.0, -5.0, 0.0), (-5.0, 5.0, 0.0), (5.0, 5.0, 0.0), (4.25, -4.0, 0.0), (1.5, -4.0, 0.0), (-1.5, -4.0, 0.0), (-4.25, -4.0, 0.0), (4.25, -3.0, 0.0), (1.5, -3.0, 0.0), (-1.5, -3.0, 0.0), (-4.25, -3.0, 0.0), (4.25, -1.0, 0.0), (1.5, -1.0, 0.0), (-1.5, -1.0, 0.0), (-4.25, -1.0, 0.0), (4.25, 7.153e-08, 0.0), (1.5, 2.384e-08, 0.0), (-1.5, -2.384e-08, 0.0), (-4.25, -7.153e-08, 0.0), (4.25, 2.0, 0.0), (1.5, 2.0, 0.0), (-1.5, 2.0, 0.0), (-4.25, 2.0, 0.0), (4.25, 3.0, 0.0), (1.5, 3.0, 0.0), (-1.5, 3.0, 0.0), (-4.25, 3.0, 0.0)], [], [(1, 3, 24, 20, 16, 12, 8, 4), (21, 26, 22), (23, 27, 2), (19, 23, 2, 0, 7, 11, 15), (0, 1, 6), (7, 0, 6), (1, 4, 5), (6, 1, 5), (10, 6, 5), (9, 8, 12), (10, 5, 9), (10, 9, 13), (13, 14, 10), (14, 15, 11), (11, 10, 14), (9, 12, 13), (20, 21, 17), (20, 17, 16), (21, 25, 26), (26, 25, 2), (25, 24, 3), (2, 25, 3), (18, 14, 13), (27, 26, 2), (18, 13, 17), (17, 21, 22), (17, 22, 18), (22, 23, 18), (19, 18, 23)])
_uv = me_floor_main.uv_layers.new(name='UVMap')
_uv.uv.foreach_set('vector', [1.0, 0.0, 1.0, 1.0, 0.925, 0.8, 0.925, 0.7, 0.925, 0.5, 0.925, 0.4, 0.925, 0.2, 0.925, 0.1, 0.65, 0.7, 0.35, 0.8, 0.35, 0.7, 0.075, 0.7, 0.075, 0.8, 0.0, 1.0, 0.075, 0.5, 0.075, 0.7, 0.0, 1.0, 0.0, 0.0, 0.075, 0.1, 0.075, 0.2, 0.075, 0.4, 0.0, 0.0, 1.0, 0.0, 0.35, 0.1, 0.075, 0.1, 0.0, 0.0, 0.35, 0.1, 1.0, 0.0, 0.925, 0.1, 0.65, 0.1, 0.35, 0.1, 1.0, 0.0, 0.65, 0.1, 0.35, 0.2, 0.35, 0.1, 0.65, 0.1, 0.65, 0.2, 0.925, 0.2, 0.925, 0.4, 0.35, 0.2, 0.65, 0.1, 0.65, 0.2, 0.35, 0.2, 0.65, 0.2, 0.65, 0.4, 0.65, 0.4, 0.35, 0.4, 0.35, 0.2, 0.35, 0.4, 0.075, 0.4, 0.075, 0.2, 0.075, 0.2, 0.35, 0.2, 0.35, 0.4, 0.65, 0.2, 0.925, 0.4, 0.65, 0.4, 0.925, 0.7, 0.65, 0.7, 0.65, 0.5, 0.925, 0.7, 0.65, 0.5, 0.925, 0.5, 0.65, 0.7, 0.65, 0.8, 0.35, 0.8, 0.35, 0.8, 0.65, 0.8, 0.0, 1.0, 0.65, 0.8, 0.925, 0.8, 1.0, 1.0, 0.0, 1.0, 0.65, 0.8, 1.0, 1.0, 0.35, 0.5, 0.35, 0.4, 0.65, 0.4, 0.075, 0.8, 0.35, 0.8, 0.0, 1.0, 0.35, 0.5, 0.65, 0.4, 0.65, 0.5, 0.65, 0.5, 0.65, 0.7, 0.35, 0.7, 0.65, 0.5, 0.35, 0.7, 0.35, 0.5, 0.35, 0.7, 0.075, 0.7, 0.35, 0.5, 0.075, 0.5, 0.35, 0.5, 0.075, 0.7])
me_floor_main.materials.append(mat_floor_main)
me_floor_main.use_remesh_fix_poles = True
me_floor_main.use_remesh_preserve_attributes = False
me_floor_main.update()
me_wall_main = bpy.data.meshes.new('wall_main')
me_wall_main.from_pydata([(5.0, 0.0, -4.0), (0.0, 0.0, 6.0), (0.0, 0.0, -3.0), (5.0, 0.0, 1.0), (0.0, -2.384e-07, 3.0), (2.121, 0.0, -2.121), (3.0, 0.0, 0.0), (2.121, 0.0, 2.121), (-5.0, 0.0, 1.0), (-5.0, 0.0, -4.0), (-2.121, 0.0, -2.121), (-3.0, 0.0, 0.0), (-2.121, 0.0, 2.121)], [], [(10, 11, 8, 9, 0, 3, 6, 5, 2), (12, 4, 7, 6, 3, 1, 8, 11)])
_uv = me_wall_main.uv_layers.new(name='UVMap')
_uv.uv.foreach_set('vector', [0.2879, 0.1879, 0.2, 0.4, 0.0, 0.5, 0.0, 0.0, 1.0, 0.0, 1.0, 0.5, 0.8, 0.4, 0.7121, 0.1879, 0.5, 0.1, 0.2879, 0.6121, 0.5, 0.7, 0.7121, 0.6121, 0.8, 0.4, 1.0, 0.5, 0.5, 1.0, 0.0, 0.5, 0.2, 0.4])
me_wall_main.materials.append(mat_wall_main)
me_wall_main.use_remesh_preserve_volume = False
me_wall_main.use_remesh_preserve_attributes = False
me_wall_main.use_mirror_vertex_groups = False
me_wall_main.update()
me_window_main_side_0 = bpy.data.meshes.new('window_main_side_0')
me_window_main_side_0.from_pydata([(3.576e-07, -2.974e-07, 3.0), (2.121, 5.903e-08, 2.121), (3.576e-07, 0.5, 3.0), (2.121, 0.5, 2.121)], [], [(0, 2, 3, 1)])
_uv = me_window_main_side_0.uv_layers.new(name='UVMap')
_uv.uv.foreach_set('vector', [0.3625, 0.4796, 0.3125, 0.4796, 0.3125, 0.25, 0.3625, 0.25])
me_window_main_side_0.materials.append(mat_wall_main)
me_window_main_side_0.use_remesh_preserve_volume = False
me_window_main_side_0.use_remesh_preserve_attributes = False
me_window_main_side_0.use_mirror_vertex_groups = False
me_window_main_side_0.update()
me_window_main_side_1 = bpy.data.meshes.new('window_main_side_1')
me_window_main_side_1.from_pydata([(2.121, -1.794e-07, 2.121), (3.0, 3.44e-07, -3.576e-07), (2.121, 0.5, 2.121), (3.0, 0.5, -3.576e-07)], [], [(0, 2, 3, 1)])
_uv = me_window_main_side_1.uv_layers.new(name='UVMap')
_uv.uv.foreach_set('vector', [0.4563, 0.4796, 0.4062, 0.4796, 0.4062, 0.25, 0.4563, 0.25])
me_window_main_side_1.materials.append(mat_wall_main)
me_window_main_side_1.use_remesh_preserve_volume = False
me_window_main_side_1.use_remesh_preserve_attributes = False
me_window_main_side_1.use_mirror_vertex_groups = False
me_window_main_side_1.update()
me_window_main_side_2 = bpy.data.meshes.new('window_main_side_2')
me_window_main_side_2.from_pydata([(2.121, -1.794e-07, 2.121), (3.0, 3.44e-07, -3.576e-07), (2.121, 0.5, 2.121), (3.0, 0.5, -3.576e-07)], [], [(0, 2, 3, 1)])
_uv = me_window_main_side_2.uv_layers.new(name='UVMap')
_uv.uv.foreach_set('vector', [0.55, 0.4796, 0.5, 0.4796, 0.5, 0.25, 0.55, 0.25])
me_window_main_side_2.materials.append(mat_wall_main)
me_window_main_side_2.use_remesh_preserve_volume = False
me_window_main_side_2.use_remesh_preserve_attributes = False
me_window_main_side_2.use_mirror_vertex_groups = False
me_window_main_side_2.update()
me_window_main_side_3 = bpy.data.meshes.new('window_main_side_3')
me_window_main_side_3.from_pydata([(2.121, -1.794e-07, 2.121), (3.0, 3.44e-07, -3.576e-07), (2.121, 0.5, 2.121), (3.0, 0.5, -3.576e-07)], [], [(0, 2, 3, 1)])
_uv = me_window_main_side_3.uv_layers.new(name='UVMap')
_uv.uv.foreach_set('vector', [0.6438, 0.4796, 0.5938, 0.4796, 0.5938, 0.25, 0.6438, 0.25])
me_window_main_side_3.materials.append(mat_wall_main)
me_window_main_side_3.use_remesh_preserve_volume = False
me_window_main_side_3.use_remesh_preserve_attributes = False
me_window_main_side_3.use_mirror_vertex_groups = False
me_window_main_side_3.update()
me_window_main_side_4 = bpy.data.meshes.new('window_main_side_4')
me_window_main_side_4.from_pydata([(2.121, -1.794e-07, 2.121), (3.0, 3.44e-07, -3.576e-07), (2.121, 0.5, 2.121), (3.0, 0.5, -3.576e-07)], [], [(0, 2, 3, 1)])
_uv = me_window_main_side_4.uv_layers.new(name='UVMap')
_uv.uv.foreach_set('vector', [0.05, 1.0, 0.0, 1.0, 0.0, 0.7704, 0.05, 0.7704])
me_window_main_side_4.materials.append(mat_wall_main)
me_window_main_side_4.use_remesh_preserve_volume = False
me_window_main_side_4.use_remesh_preserve_attributes = False
me_window_main_side_4.use_mirror_vertex_groups = False
me_window_main_side_4.update()
me_window_main_side_5 = bpy.data.meshes.new('window_main_side_5')
me_window_main_side_5.from_pydata([(2.121, -1.794e-07, 2.121), (3.0, 3.44e-07, -3.576e-07), (2.121, 0.5, 2.121), (3.0, 0.5, -3.576e-07)], [], [(0, 2, 3, 1)])
_uv = me_window_main_side_5.uv_layers.new(name='UVMap')
_uv.uv.foreach_set('vector', [0.1438, 1.0, 0.09375, 1.0, 0.09375, 0.7704, 0.1438, 0.7704])
me_window_main_side_5.materials.append(mat_wall_main)
me_window_main_side_5.use_remesh_preserve_volume = False
me_window_main_side_5.use_remesh_preserve_attributes = False
me_window_main_side_5.use_mirror_vertex_groups = False
me_window_main_side_5.update()
me_window_main_side_6 = bpy.data.meshes.new('window_main_side_6')
me_window_main_side_6.from_pydata([(2.121, -1.794e-07, 2.121), (3.0, 3.44e-07, -3.576e-07), (2.121, 0.5, 2.121), (3.0, 0.5, -3.576e-07)], [], [(0, 2, 3, 1)])
_uv = me_window_main_side_6.uv_layers.new(name='UVMap')
_uv.uv.foreach_set('vector', [1.0, 1.0, 0.95, 1.0, 0.95, 0.7704, 1.0, 0.7704])
me_window_main_side_6.materials.append(mat_wall_main)
me_window_main_side_6.use_remesh_preserve_volume = False
me_window_main_side_6.use_remesh_preserve_attributes = False
me_window_main_side_6.use_mirror_vertex_groups = False
me_window_main_side_6.update()
me_window_main_side_7 = bpy.data.meshes.new('window_main_side_7')
me_window_main_side_7.from_pydata([(2.121, -1.794e-07, 2.121), (3.0, 3.44e-07, -3.576e-07), (2.121, 0.5, 2.121), (3.0, 0.5, -3.576e-07)], [], [(0, 2, 3, 1)])
_uv = me_window_main_side_7.uv_layers.new(name='UVMap')
_uv.uv.foreach_set('vector', [0.8562, 1.0, 0.8062, 1.0, 0.8062, 0.7704, 0.8563, 0.7704])
me_window_main_side_7.materials.append(mat_wall_main)
me_window_main_side_7.use_remesh_preserve_volume = False
me_window_main_side_7.use_remesh_preserve_attributes = False
me_window_main_side_7.use_mirror_vertex_groups = False
me_window_main_side_7.update()
me_floor_upper = bpy.data.meshes.new('floor_upper')
me_floor_upper.from_pydata([(-5.0, 2.0, 0.0), (5.0, 2.0, 0.0), (-5.0, -2.0, 0.0), (5.0, -2.0, 0.0)], [], [(2, 3, 1, 0)])
_uv = me_floor_upper.uv_layers.new(name='UVMap')
_uv.uv.foreach_set('vector', [0.0, 0.6, 1.0, 0.6, 1.0, 1.0, 0.0, 1.0])
me_floor_upper.materials.append(mat_floor_upper)
me_floor_upper.use_remesh_fix_poles = True
me_floor_upper.use_remesh_preserve_attributes = False
me_floor_upper.update()
me_floor_ramp = bpy.data.meshes.new('floor_ramp')
me_floor_ramp.from_pydata([(-5.0, 1.0, 0.5), (5.0, 1.0, 0.5), (-5.0, -1.0, -0.5), (5.0, -1.0, -0.5)], [], [(2, 3, 1, 0)])
_uv = me_floor_ramp.uv_layers.new(name='UVMap')
_uv.uv.foreach_set('vector', [0.0, 0.3764, 1.0, 0.3764, 1.0, 0.6, 0.0, 0.6])
me_floor_ramp.materials.append(mat_floor_upper)
me_floor_ramp.use_remesh_fix_poles = True
me_floor_ramp.use_remesh_preserve_attributes = False
me_floor_ramp.update()
me_wall_back_right = bpy.data.meshes.new('wall_back_right')
me_wall_back_right.from_pydata([(5.0, 0.0, 5.0), (5.0, 0.0, -1.0), (0.0, 0.0, 10.0), (1.0, 0.0, -1.0), (1.0, 0.0, 3.0), (0.0, 0.0, 3.0)], [], [(5, 2, 4), (2, 0, 4), (0, 1, 4), (1, 3, 4)])
_uv = me_wall_back_right.uv_layers.new(name='UVMap')
_uv.uv.foreach_set('vector', [0.5, 0.3636, 0.5, 1.0, 0.6, 0.3636, 0.5, 1.0, 1.0, 0.5455, 0.6, 0.3636, 1.0, 0.5455, 1.0, 0.0, 0.6, 0.3636, 1.0, 0.0, 0.6, 0.0, 0.6, 0.3636])
me_wall_back_right.materials.append(mat_wall_back)
me_wall_back_right.use_remesh_preserve_volume = False
me_wall_back_right.use_remesh_preserve_attributes = False
me_wall_back_right.use_mirror_vertex_groups = False
me_wall_back_right.update()
me_entry_floor = bpy.data.meshes.new('entry_floor')
me_entry_floor.from_pydata([(-1.0, -1.0, 0.0), (1.0, -1.0, 0.0), (-1.0, 1.0, 0.0), (1.0, 1.0, 0.0)], [], [(0, 1, 3, 2)])
_uv = me_entry_floor.uv_layers.new(name='UVMap')
_uv.uv.foreach_set('vector', [0.6667, 0.3333, 0.6667, 0.0, 1.0, 0.0, 1.0, 0.3333])
me_entry_floor.materials.append(mat_entry)
me_entry_floor.use_remesh_fix_poles = True
me_entry_floor.use_remesh_preserve_attributes = False
me_entry_floor.update()
me_entry_ceiling = bpy.data.meshes.new('entry_ceiling')
me_entry_ceiling.from_pydata([(-1.0, -1.0, 0.0), (1.0, -1.0, 0.0), (-1.0, 1.0, 0.0), (1.0, 1.0, 0.0)], [], [(0, 2, 3, 1)])
_uv = me_entry_ceiling.uv_layers.new(name='UVMap')
_uv.uv.foreach_set('vector', [0.0, 0.0, 0.0, 0.3333, 0.3333, 0.3333, 0.3333, 0.0])
me_entry_ceiling.materials.append(mat_entry)
me_entry_ceiling.use_remesh_fix_poles = True
me_entry_ceiling.use_remesh_preserve_attributes = False
me_entry_ceiling.update()
me_entry_right_wall = bpy.data.meshes.new('entry_right_wall')
me_entry_right_wall.from_pydata([(0.0, -1.0, 2.0), (0.0, -1.0, -2.0), (0.0, 1.0, 2.0), (0.0, 1.0, -2.0)], [], [(0, 1, 3, 2)])
_uv = me_entry_right_wall.uv_layers.new(name='UVMap')
_uv.uv.foreach_set('vector', [0.6667, 1.0, 0.6667, 0.3333, 1.0, 0.3333, 1.0, 1.0])
me_entry_right_wall.materials.append(mat_entry)
me_entry_right_wall.use_remesh_fix_poles = True
me_entry_right_wall.use_remesh_preserve_attributes = False
me_entry_right_wall.update()
me_entry_left_wall = bpy.data.meshes.new('entry_left_wall')
me_entry_left_wall.from_pydata([(0.0, -1.0, 2.0), (0.0, -1.0, -2.0), (0.0, 1.0, 2.0), (0.0, 1.0, -2.0)], [], [(0, 2, 3, 1)])
_uv = me_entry_left_wall.uv_layers.new(name='UVMap')
_uv.uv.foreach_set('vector', [0.3333, 1.0, 0.0, 1.0, 0.0, 0.3333, 0.3333, 0.3333])
me_entry_left_wall.materials.append(mat_entry)
me_entry_left_wall.use_remesh_fix_poles = True
me_entry_left_wall.use_remesh_preserve_attributes = False
me_entry_left_wall.update()
me_entry_door = bpy.data.meshes.new('entry_door')
me_entry_door.from_pydata([(-1.0, 4.371e-08, 2.0), (-1.0, 4.371e-08, -2.0), (1.0, -4.371e-08, 2.0), (1.0, -4.371e-08, -2.0)], [], [(0, 2, 3, 1)])
_uv = me_entry_door.uv_layers.new(name='UVMap')
_uv.uv.foreach_set('vector', [0.6667, 1.0, 0.3333, 1.0, 0.3333, 0.3333, 0.6667, 0.3333])
me_entry_door.materials.append(mat_entry)
me_entry_door.use_remesh_fix_poles = True
me_entry_door.use_remesh_preserve_attributes = False
me_entry_door.update()
me_wall_left_1 = bpy.data.meshes.new('wall_left_1')
me_wall_left_1.from_pydata([(0.0, 9.0, -2.0), (0.0, 9.0, 3.0), (0.0, 5.0, -2.0), (0.0, 3.0, -3.0), (0.0, 3.0, -2.0), (0.0, 1.0, -2.0), (0.0, 3.0, 1.0), (0.0, 1.0, 1.0), (0.0, 2.0, 2.0), (0.0, 1.0, 3.0), (0.0, 1.0, -3.0)], [], [(9, 7, 8), (1, 6, 2, 0), (6, 1, 8), (3, 2, 4), (4, 2, 6), (9, 8, 1), (10, 3, 4, 5)])
_uv = me_wall_left_1.uv_layers.new(name='UVMap')
_uv.uv.foreach_set('vector', [0.0, 1.0, 0.0, 0.6667, 0.125, 0.8333, 1.0, 1.0, 0.25, 0.6667, 0.5, 0.1667, 1.0, 0.1667, 0.25, 0.6667, 1.0, 1.0, 0.125, 0.8333, 0.25, 0.0, 0.5, 0.1667, 0.25, 0.1667, 0.25, 0.1667, 0.5, 0.1667, 0.25, 0.6667, 0.0, 1.0, 0.125, 0.8333, 1.0, 1.0, 0.0, 0.0, 0.25, 0.0, 0.25, 0.1667, 0.0, 0.1667])
me_wall_left_1.materials.append(mat_wall_left_1)
me_wall_left_1.use_remesh_fix_poles = True
me_wall_left_1.use_remesh_preserve_attributes = False
me_wall_left_1.update()
me_wall_right_0 = bpy.data.meshes.new('wall_right_0')
me_wall_right_0.from_pydata([(0.0, -7.0, -3.0), (0.0, -7.0, 3.0), (0.0, -3.0, -2.0), (0.0, -5.0, -2.0), (0.0, -3.0, 1.0), (0.0, -5.0, 1.0), (0.0, -4.0, 2.0), (0.0, 0.0, -2.0), (0.0, -2.0, -2.0), (0.0, 0.0, 1.0), (0.0, -2.0, 1.0), (0.0, -1.0, 2.0), (0.0, 1.0, -2.0), (0.0, 1.0, 1.0), (0.0, 1.0, 3.0), (0.0, 1.0, -3.0)], [], [(6, 11, 10, 8, 2, 4), (1, 11, 6), (9, 11, 14, 13), (11, 1, 14), (9, 13, 12, 7), (12, 15, 7), (7, 15, 8), (8, 15, 0, 2), (2, 0, 3), (0, 1, 5, 3), (5, 1, 6)])
_uv = me_wall_right_0.uv_layers.new(name='UVMap')
_uv.uv.foreach_set('vector', [0.375, 0.8333, 0.75, 0.8333, 0.625, 0.6667, 0.625, 0.1667, 0.5, 0.1667, 0.5, 0.6667, 0.0, 1.0, 0.75, 0.8333, 0.375, 0.8333, 0.875, 0.6667, 0.75, 0.8333, 1.0, 1.0, 1.0, 0.6667, 0.75, 0.8333, 0.0, 1.0, 1.0, 1.0, 0.875, 0.6667, 1.0, 0.6667, 1.0, 0.1667, 0.875, 0.1667, 1.0, 0.1667, 1.0, 0.0, 0.875, 0.1667, 0.875, 0.1667, 1.0, 0.0, 0.625, 0.1667, 0.625, 0.1667, 1.0, 0.0, 0.0, 0.0, 0.5, 0.1667, 0.5, 0.1667, 0.0, 0.0, 0.25, 0.1667, 0.0, 0.0, 0.0, 1.0, 0.25, 0.6667, 0.25, 0.1667, 0.25, 0.6667, 0.0, 1.0, 0.375, 0.8333])
me_wall_right_0.materials.append(mat_wall_right_0)
me_wall_right_0.use_remesh_fix_poles = True
me_wall_right_0.use_remesh_preserve_attributes = False
me_wall_right_0.update()
me_wall_right_1 = bpy.data.meshes.new('wall_right_1')
me_wall_right_1.from_pydata([(0.0, 9.0, -2.0), (0.0, 9.0, 3.0), (0.0, 5.0, -2.0), (0.0, 3.0, -3.0), (0.0, 3.0, -2.0), (0.0, 1.0, -2.0), (0.0, 3.0, 1.0), (0.0, 1.0, 1.0), (0.0, 2.0, 2.0), (0.0, 1.0, 3.0), (0.0, 1.0, -3.0)], [], [(9, 8, 7), (1, 0, 2, 6), (6, 8, 1), (3, 4, 2), (4, 6, 2), (9, 1, 8), (10, 5, 4, 3)])
_uv = me_wall_right_1.uv_layers.new(name='UVMap')
_uv.uv.foreach_set('vector', [0.0, 1.0, 0.125, 0.8333, 0.0, 0.6667, 1.0, 1.0, 1.0, 0.1667, 0.5, 0.1667, 0.25, 0.6667, 0.25, 0.6667, 0.125, 0.8333, 1.0, 1.0, 0.25, 0.0, 0.25, 0.1667, 0.5, 0.1667, 0.25, 0.1667, 0.25, 0.6667, 0.5, 0.1667, 0.0, 1.0, 1.0, 1.0, 0.125, 0.8333, 0.0, 0.0, 0.0, 0.1667, 0.25, 0.1667, 0.25, 0.0])
me_wall_right_1.materials.append(mat_wall_right_1)
me_wall_right_1.use_remesh_fix_poles = True
me_wall_right_1.use_remesh_preserve_attributes = False
me_wall_right_1.update()
me_bench_0_top = bpy.data.meshes.new('bench_0_top')
me_bench_0_top.from_pydata([(-1.25, -0.5, 0.0), (-1.25, 0.5, 0.0), (1.5, -0.5, 0.0), (1.5, 0.5, 0.0)], [], [(3, 1, 0, 2)])
_uv = me_bench_0_top.uv_layers.new(name='UVMap')
_uv.uv.foreach_set('vector', [0.1053, 0.3947, 0.1053, 0.1053, 0.2105, 0.1053, 0.2105, 0.3947])
me_bench_0_top.materials.append(mat_benches)
me_bench_0_top.use_remesh_fix_poles = True
me_bench_0_top.use_remesh_preserve_attributes = False
me_bench_0_top.update()
me_bench_0_front = bpy.data.meshes.new('bench_0_front')
me_bench_0_front.from_pydata([(-1.25, 0.5, -1.0), (-1.25, 0.5, 0.0), (1.5, 0.5, -1.0), (1.5, 0.5, 0.0)], [], [(0, 1, 3, 2)])
_uv = me_bench_0_front.uv_layers.new(name='UVMap')
_uv.uv.foreach_set('vector', [3.973e-05, 0.1053, 0.1053, 0.1053, 0.1053, 0.3947, 3.978e-05, 0.3947])
me_bench_0_front.materials.append(mat_benches)
me_bench_0_front.use_remesh_fix_poles = True
me_bench_0_front.use_remesh_preserve_attributes = False
me_bench_0_front.update()
me_bench_0_back = bpy.data.meshes.new('bench_0_back')
me_bench_0_back.from_pydata([(-1.25, -0.5, -1.0), (-1.25, -0.5, 0.0), (1.5, -0.5, -1.0), (1.5, -0.5, 0.0)], [], [(2, 3, 1, 0)])
_uv = me_bench_0_back.uv_layers.new(name='UVMap')
_uv.uv.foreach_set('vector', [0.3158, 0.3947, 0.2105, 0.3947, 0.2105, 0.1053, 0.3158, 0.1053])
me_bench_0_back.materials.append(mat_benches)
me_bench_0_back.use_remesh_fix_poles = True
me_bench_0_back.use_remesh_preserve_attributes = False
me_bench_0_back.update()
me_bench_0_outside = bpy.data.meshes.new('bench_0_outside')
me_bench_0_outside.from_pydata([(-1.25, -0.5, -1.0), (-1.25, -0.5, 0.0), (-1.25, 0.5, -1.0), (-1.25, 0.5, 0.0)], [], [(0, 1, 3, 2)])
_uv = me_bench_0_outside.uv_layers.new(name='UVMap')
_uv.uv.foreach_set('vector', [0.3158, 0.1053, 0.2105, 0.1053, 0.2105, 3.973e-05, 0.3158, 3.976e-05])
me_bench_0_outside.materials.append(mat_benches)
me_bench_0_outside.use_remesh_fix_poles = True
me_bench_0_outside.use_remesh_preserve_attributes = False
me_bench_0_outside.update()
me_bench_0_inside = bpy.data.meshes.new('bench_0_inside')
me_bench_0_inside.from_pydata([(1.5, -0.5, -1.0), (1.5, -0.5, 0.0), (1.5, 0.5, -1.0), (1.5, 0.5, 0.0)], [], [(2, 3, 1, 0)])
_uv = me_bench_0_inside.uv_layers.new(name='UVMap')
_uv.uv.foreach_set('vector', [3.978e-05, 0.3947, 0.1053, 0.3947, 0.1053, 0.5, 3.978e-05, 0.5])
me_bench_0_inside.materials.append(mat_benches)
me_bench_0_inside.use_remesh_fix_poles = True
me_bench_0_inside.use_remesh_preserve_attributes = False
me_bench_0_inside.update()
me_bench_1_top = bpy.data.meshes.new('bench_1_top')
me_bench_1_top.from_pydata([(-1.25, -0.5, 0.0), (-1.25, 0.5, 0.0), (1.5, -0.5, 0.0), (1.5, 0.5, 0.0)], [], [(3, 1, 0, 2)])
_uv = me_bench_1_top.uv_layers.new(name='UVMap')
_uv.uv.foreach_set('vector', [0.4386, 0.3947, 0.4386, 0.1053, 0.5439, 0.1053, 0.5439, 0.3947])
me_bench_1_top.materials.append(mat_benches)
me_bench_1_top.use_remesh_fix_poles = True
me_bench_1_top.use_remesh_preserve_attributes = False
me_bench_1_top.update()
me_bench_1_front = bpy.data.meshes.new('bench_1_front')
me_bench_1_front.from_pydata([(-1.25, 0.5, -1.0), (-1.25, 0.5, 0.0), (1.5, 0.5, -1.0), (1.5, 0.5, 0.0)], [], [(0, 1, 3, 2)])
_uv = me_bench_1_front.uv_layers.new(name='UVMap')
_uv.uv.foreach_set('vector', [0.3334, 0.1053, 0.4386, 0.1053, 0.4386, 0.3947, 0.3334, 0.3947])
me_bench_1_front.materials.append(mat_benches)
me_bench_1_front.use_remesh_fix_poles = True
me_bench_1_front.use_remesh_preserve_attributes = False
me_bench_1_front.update()
me_bench_1_back = bpy.data.meshes.new('bench_1_back')
me_bench_1_back.from_pydata([(-1.25, -0.5, -1.0), (-1.25, -0.5, 0.0), (1.5, -0.5, -1.0), (1.5, -0.5, 0.0)], [], [(2, 3, 1, 0)])
_uv = me_bench_1_back.uv_layers.new(name='UVMap')
_uv.uv.foreach_set('vector', [0.6491, 0.3947, 0.5439, 0.3947, 0.5439, 0.1053, 0.6491, 0.1053])
me_bench_1_back.materials.append(mat_benches)
me_bench_1_back.use_remesh_fix_poles = True
me_bench_1_back.use_remesh_preserve_attributes = False
me_bench_1_back.update()
me_bench_1_outside = bpy.data.meshes.new('bench_1_outside')
me_bench_1_outside.from_pydata([(-1.25, -0.5, -1.0), (-1.25, -0.5, 0.0), (-1.25, 0.5, -1.0), (-1.25, 0.5, 0.0)], [], [(0, 1, 3, 2)])
_uv = me_bench_1_outside.uv_layers.new(name='UVMap')
_uv.uv.foreach_set('vector', [0.6491, 0.1053, 0.5439, 0.1053, 0.5439, 3.973e-05, 0.6491, 3.976e-05])
me_bench_1_outside.materials.append(mat_benches)
me_bench_1_outside.use_remesh_fix_poles = True
me_bench_1_outside.use_remesh_preserve_attributes = False
me_bench_1_outside.update()
me_bench_1_inside = bpy.data.meshes.new('bench_1_inside')
me_bench_1_inside.from_pydata([(1.5, -0.5, -1.0), (1.5, -0.5, 0.0), (1.5, 0.5, -1.0), (1.5, 0.5, 0.0)], [], [(2, 3, 1, 0)])
_uv = me_bench_1_inside.uv_layers.new(name='UVMap')
_uv.uv.foreach_set('vector', [0.3334, 0.3947, 0.4386, 0.3947, 0.4386, 0.5, 0.3334, 0.5])
me_bench_1_inside.materials.append(mat_benches)
me_bench_1_inside.use_remesh_fix_poles = True
me_bench_1_inside.use_remesh_preserve_attributes = False
me_bench_1_inside.update()
me_bench_2_top = bpy.data.meshes.new('bench_2_top')
me_bench_2_top.from_pydata([(-1.25, -0.5, 0.0), (-1.25, 0.5, 0.0), (1.5, -0.5, 0.0), (1.5, 0.5, 0.0)], [], [(3, 1, 0, 2)])
_uv = me_bench_2_top.uv_layers.new(name='UVMap')
_uv.uv.foreach_set('vector', [0.772, 0.3947, 0.772, 0.1053, 0.8772, 0.1053, 0.8772, 0.3947])
me_bench_2_top.materials.append(mat_benches)
me_bench_2_top.use_remesh_fix_poles = True
me_bench_2_top.use_remesh_preserve_attributes = False
me_bench_2_top.update()
me_bench_2_front = bpy.data.meshes.new('bench_2_front')
me_bench_2_front.from_pydata([(-1.25, 0.5, -1.0), (-1.25, 0.5, 0.0), (1.5, 0.5, -1.0), (1.5, 0.5, 0.0)], [], [(0, 1, 3, 2)])
_uv = me_bench_2_front.uv_layers.new(name='UVMap')
_uv.uv.foreach_set('vector', [0.6667, 0.1053, 0.772, 0.1053, 0.772, 0.3947, 0.6667, 0.3947])
me_bench_2_front.materials.append(mat_benches)
me_bench_2_front.use_remesh_fix_poles = True
me_bench_2_front.use_remesh_preserve_attributes = False
me_bench_2_front.update()
me_bench_2_back = bpy.data.meshes.new('bench_2_back')
me_bench_2_back.from_pydata([(-1.25, -0.5, -1.0), (-1.25, -0.5, 0.0), (1.5, -0.5, -1.0), (1.5, -0.5, 0.0)], [], [(2, 3, 1, 0)])
_uv = me_bench_2_back.uv_layers.new(name='UVMap')
_uv.uv.foreach_set('vector', [0.9824, 0.3947, 0.8772, 0.3947, 0.8772, 0.1053, 0.9824, 0.1053])
me_bench_2_back.materials.append(mat_benches)
me_bench_2_back.use_remesh_fix_poles = True
me_bench_2_back.use_remesh_preserve_attributes = False
me_bench_2_back.update()
me_bench_2_outside = bpy.data.meshes.new('bench_2_outside')
me_bench_2_outside.from_pydata([(-1.25, -0.5, -1.0), (-1.25, -0.5, 0.0), (-1.25, 0.5, -1.0), (-1.25, 0.5, 0.0)], [], [(0, 1, 3, 2)])
_uv = me_bench_2_outside.uv_layers.new(name='UVMap')
_uv.uv.foreach_set('vector', [0.9824, 0.1053, 0.8772, 0.1053, 0.8772, 3.973e-05, 0.9824, 3.976e-05])
me_bench_2_outside.materials.append(mat_benches)
me_bench_2_outside.use_remesh_fix_poles = True
me_bench_2_outside.use_remesh_preserve_attributes = False
me_bench_2_outside.update()
me_bench_2_inside = bpy.data.meshes.new('bench_2_inside')
me_bench_2_inside.from_pydata([(1.5, -0.5, -1.0), (1.5, -0.5, 0.0), (1.5, 0.5, -1.0), (1.5, 0.5, 0.0)], [], [(2, 3, 1, 0)])
_uv = me_bench_2_inside.uv_layers.new(name='UVMap')
_uv.uv.foreach_set('vector', [0.6667, 0.3947, 0.772, 0.3947, 0.772, 0.5, 0.6667, 0.5])
me_bench_2_inside.materials.append(mat_benches)
me_bench_2_inside.use_remesh_fix_poles = True
me_bench_2_inside.use_remesh_preserve_attributes = False
me_bench_2_inside.update()
me_bench_3_top = bpy.data.meshes.new('bench_3_top')
me_bench_3_top.from_pydata([(-1.5, -0.5, 0.0), (-1.5, 0.5, 0.0), (1.25, -0.5, 0.0), (1.25, 0.5, 0.0)], [], [(3, 1, 0, 2)])
_uv = me_bench_3_top.uv_layers.new(name='UVMap')
_uv.uv.foreach_set('vector', [0.1053, 0.8947, 0.1053, 0.6053, 0.2105, 0.6053, 0.2105, 0.8947])
me_bench_3_top.materials.append(mat_benches)
me_bench_3_top.use_remesh_fix_poles = True
me_bench_3_top.use_remesh_preserve_attributes = False
me_bench_3_top.update()
me_bench_3_front = bpy.data.meshes.new('bench_3_front')
me_bench_3_front.from_pydata([(-1.5, 0.5, -1.0), (-1.5, 0.5, 0.0), (1.25, 0.5, -1.0), (1.25, 0.5, 0.0)], [], [(0, 1, 3, 2)])
_uv = me_bench_3_front.uv_layers.new(name='UVMap')
_uv.uv.foreach_set('vector', [3.973e-05, 0.6053, 0.1053, 0.6053, 0.1053, 0.8947, 3.978e-05, 0.8947])
me_bench_3_front.materials.append(mat_benches)
me_bench_3_front.use_remesh_fix_poles = True
me_bench_3_front.use_remesh_preserve_attributes = False
me_bench_3_front.update()
me_bench_3_back = bpy.data.meshes.new('bench_3_back')
me_bench_3_back.from_pydata([(-1.5, -0.5, -1.0), (-1.5, -0.5, 0.0), (1.25, -0.5, -1.0), (1.25, -0.5, 0.0)], [], [(2, 3, 1, 0)])
_uv = me_bench_3_back.uv_layers.new(name='UVMap')
_uv.uv.foreach_set('vector', [0.3158, 0.8947, 0.2105, 0.8947, 0.2105, 0.6053, 0.3158, 0.6053])
me_bench_3_back.materials.append(mat_benches)
me_bench_3_back.use_remesh_fix_poles = True
me_bench_3_back.use_remesh_preserve_attributes = False
me_bench_3_back.update()
me_bench_3_outside = bpy.data.meshes.new('bench_3_outside')
me_bench_3_outside.from_pydata([(-1.5, -0.5, -1.0), (-1.5, -0.5, 0.0), (-1.5, 0.5, -1.0), (-1.5, 0.5, 0.0)], [], [(0, 1, 3, 2)])
_uv = me_bench_3_outside.uv_layers.new(name='UVMap')
_uv.uv.foreach_set('vector', [0.3158, 0.6053, 0.2105, 0.6053, 0.2105, 0.5, 0.3158, 0.5])
me_bench_3_outside.materials.append(mat_benches)
me_bench_3_outside.use_remesh_fix_poles = True
me_bench_3_outside.use_remesh_preserve_attributes = False
me_bench_3_outside.update()
me_bench_3_inside = bpy.data.meshes.new('bench_3_inside')
me_bench_3_inside.from_pydata([(1.25, -0.5, -1.0), (1.25, -0.5, 0.0), (1.25, 0.5, -1.0), (1.25, 0.5, 0.0)], [], [(2, 3, 1, 0)])
_uv = me_bench_3_inside.uv_layers.new(name='UVMap')
_uv.uv.foreach_set('vector', [3.978e-05, 0.8947, 0.1053, 0.8947, 0.1053, 1.0, 3.978e-05, 1.0])
me_bench_3_inside.materials.append(mat_benches)
me_bench_3_inside.use_remesh_fix_poles = True
me_bench_3_inside.use_remesh_preserve_attributes = False
me_bench_3_inside.update()
me_bench_4_top = bpy.data.meshes.new('bench_4_top')
me_bench_4_top.from_pydata([(-1.5, -0.5, 0.0), (-1.5, 0.5, 0.0), (1.25, -0.5, 0.0), (1.25, 0.5, 0.0)], [], [(3, 1, 0, 2)])
_uv = me_bench_4_top.uv_layers.new(name='UVMap')
_uv.uv.foreach_set('vector', [0.4386, 0.8947, 0.4386, 0.6053, 0.5439, 0.6053, 0.5439, 0.8947])
me_bench_4_top.materials.append(mat_benches)
me_bench_4_top.use_remesh_fix_poles = True
me_bench_4_top.use_remesh_preserve_attributes = False
me_bench_4_top.update()
me_bench_4_front = bpy.data.meshes.new('bench_4_front')
me_bench_4_front.from_pydata([(-1.5, 0.5, -1.0), (-1.5, 0.5, 0.0), (1.25, 0.5, -1.0), (1.25, 0.5, 0.0)], [], [(0, 1, 3, 2)])
_uv = me_bench_4_front.uv_layers.new(name='UVMap')
_uv.uv.foreach_set('vector', [0.3334, 0.6053, 0.4386, 0.6053, 0.4386, 0.8947, 0.3334, 0.8947])
me_bench_4_front.materials.append(mat_benches)
me_bench_4_front.use_remesh_fix_poles = True
me_bench_4_front.use_remesh_preserve_attributes = False
me_bench_4_front.update()
me_bench_4_back = bpy.data.meshes.new('bench_4_back')
me_bench_4_back.from_pydata([(-1.5, -0.5, -1.0), (-1.5, -0.5, 0.0), (1.25, -0.5, -1.0), (1.25, -0.5, 0.0)], [], [(2, 3, 1, 0)])
_uv = me_bench_4_back.uv_layers.new(name='UVMap')
_uv.uv.foreach_set('vector', [0.6491, 0.8947, 0.5439, 0.8947, 0.5439, 0.6053, 0.6491, 0.6053])
me_bench_4_back.materials.append(mat_benches)
me_bench_4_back.use_remesh_fix_poles = True
me_bench_4_back.use_remesh_preserve_attributes = False
me_bench_4_back.update()
me_bench_4_outside = bpy.data.meshes.new('bench_4_outside')
me_bench_4_outside.from_pydata([(-1.5, -0.5, -1.0), (-1.5, -0.5, 0.0), (-1.5, 0.5, -1.0), (-1.5, 0.5, 0.0)], [], [(0, 1, 3, 2)])
_uv = me_bench_4_outside.uv_layers.new(name='UVMap')
_uv.uv.foreach_set('vector', [0.6491, 0.6053, 0.5439, 0.6053, 0.5439, 0.5, 0.6491, 0.5])
me_bench_4_outside.materials.append(mat_benches)
me_bench_4_outside.use_remesh_fix_poles = True
me_bench_4_outside.use_remesh_preserve_attributes = False
me_bench_4_outside.update()
me_bench_4_inside = bpy.data.meshes.new('bench_4_inside')
me_bench_4_inside.from_pydata([(1.25, -0.5, -1.0), (1.25, -0.5, 0.0), (1.25, 0.5, -1.0), (1.25, 0.5, 0.0)], [], [(2, 3, 1, 0)])
_uv = me_bench_4_inside.uv_layers.new(name='UVMap')
_uv.uv.foreach_set('vector', [0.3334, 0.8947, 0.4386, 0.8947, 0.4386, 1.0, 0.3334, 1.0])
me_bench_4_inside.materials.append(mat_benches)
me_bench_4_inside.use_remesh_fix_poles = True
me_bench_4_inside.use_remesh_preserve_attributes = False
me_bench_4_inside.update()
me_bench_5_top = bpy.data.meshes.new('bench_5_top')
me_bench_5_top.from_pydata([(-1.5, -0.5, 0.0), (-1.5, 0.5, 0.0), (1.25, -0.5, 0.0), (1.25, 0.5, 0.0)], [], [(3, 1, 0, 2)])
_uv = me_bench_5_top.uv_layers.new(name='UVMap')
_uv.uv.foreach_set('vector', [0.772, 0.8947, 0.772, 0.6053, 0.8772, 0.6053, 0.8772, 0.8947])
me_bench_5_top.materials.append(mat_benches)
me_bench_5_top.use_remesh_fix_poles = True
me_bench_5_top.use_remesh_preserve_attributes = False
me_bench_5_top.update()
me_bench_5_front = bpy.data.meshes.new('bench_5_front')
me_bench_5_front.from_pydata([(-1.5, 0.5, -1.0), (-1.5, 0.5, 0.0), (1.25, 0.5, -1.0), (1.25, 0.5, 0.0)], [], [(0, 1, 3, 2)])
_uv = me_bench_5_front.uv_layers.new(name='UVMap')
_uv.uv.foreach_set('vector', [0.6667, 0.6053, 0.772, 0.6053, 0.772, 0.8947, 0.6667, 0.8947])
me_bench_5_front.materials.append(mat_benches)
me_bench_5_front.use_remesh_fix_poles = True
me_bench_5_front.use_remesh_preserve_attributes = False
me_bench_5_front.update()
me_bench_5_back = bpy.data.meshes.new('bench_5_back')
me_bench_5_back.from_pydata([(-1.5, -0.5, -1.0), (-1.5, -0.5, 0.0), (1.25, -0.5, -1.0), (1.25, -0.5, 0.0)], [], [(2, 3, 1, 0)])
_uv = me_bench_5_back.uv_layers.new(name='UVMap')
_uv.uv.foreach_set('vector', [0.9824, 0.8947, 0.8772, 0.8947, 0.8772, 0.6053, 0.9824, 0.6053])
me_bench_5_back.materials.append(mat_benches)
me_bench_5_back.use_remesh_fix_poles = True
me_bench_5_back.use_remesh_preserve_attributes = False
me_bench_5_back.update()
me_bench_5_outside = bpy.data.meshes.new('bench_5_outside')
me_bench_5_outside.from_pydata([(-1.5, -0.5, -1.0), (-1.5, -0.5, 0.0), (-1.5, 0.5, -1.0), (-1.5, 0.5, 0.0)], [], [(0, 1, 3, 2)])
_uv = me_bench_5_outside.uv_layers.new(name='UVMap')
_uv.uv.foreach_set('vector', [0.9824, 0.6053, 0.8772, 0.6053, 0.8772, 0.5, 0.9824, 0.5])
me_bench_5_outside.materials.append(mat_benches)
me_bench_5_outside.use_remesh_fix_poles = True
me_bench_5_outside.use_remesh_preserve_attributes = False
me_bench_5_outside.update()
me_bench_5_inside = bpy.data.meshes.new('bench_5_inside')
me_bench_5_inside.from_pydata([(1.25, -0.5, -1.0), (1.25, -0.5, 0.0), (1.25, 0.5, -1.0), (1.25, 0.5, 0.0)], [], [(2, 3, 1, 0)])
_uv = me_bench_5_inside.uv_layers.new(name='UVMap')
_uv.uv.foreach_set('vector', [0.6667, 0.8947, 0.772, 0.8947, 0.772, 1.0, 0.6667, 1.0])
me_bench_5_inside.materials.append(mat_benches)
me_bench_5_inside.use_remesh_fix_poles = True
me_bench_5_inside.use_remesh_preserve_attributes = False
me_bench_5_inside.update()
me_wall_back_left = bpy.data.meshes.new('wall_back_left')
me_wall_back_left.from_pydata([(0.0, 0.0, 10.0), (-5.0, 0.0, 5.0), (-5.0, 0.0, -1.0), (-1.0, 0.0, -1.0), (-1.0, 0.0, 3.0), (0.0, 0.0, 3.0)], [], [(4, 3, 2), (2, 1, 4), (1, 0, 4), (5, 4, 0)])
_uv = me_wall_back_left.uv_layers.new(name='UVMap')
_uv.uv.foreach_set('vector', [0.4, 0.3636, 0.4, 0.0, 0.0, 0.0, 0.0, 0.0, 0.0, 0.5455, 0.4, 0.3636, 0.0, 0.5455, 0.5, 1.0, 0.4, 0.3636, 0.5, 0.3636, 0.4, 0.3636, 0.5, 1.0])
me_wall_back_left.materials.append(mat_wall_back)
me_wall_back_left.use_remesh_preserve_volume = False
me_wall_back_left.use_remesh_preserve_attributes = False
me_wall_back_left.use_mirror_vertex_groups = False
me_wall_back_left.update()
me_plane = bpy.data.meshes.new('Plane')
me_plane.from_pydata([(-5.0, -1.0, -0.5), (5.0, -1.0, -0.5), (-5.0, 1.0, 0.5), (5.0, 1.0, 0.5)], [], [(0, 1, 3, 2)])
_uv = me_plane.uv_layers.new(name='UVMap')
_uv.uv.foreach_set('vector', [0.0, 0.0, 1.0, 0.0, 1.0, 1.0, 0.0, 1.0])
me_plane.use_remesh_fix_poles = True
me_plane.use_remesh_preserve_attributes = False
me_plane.update()
me_plane_001 = bpy.data.meshes.new('Plane.001')
me_plane_001.from_pydata([(-5.0, -2.0, 0.0), (5.0, -2.0, 0.0), (-5.0, 2.0, 0.0), (5.0, 2.0, 0.0)], [], [(0, 1, 3, 2)])
_uv = me_plane_001.uv_layers.new(name='UVMap')
_uv.uv.foreach_set('vector', [0.0, 0.0, 1.0, 0.0, 1.0, 1.0, 0.0, 1.0])
me_plane_001.use_remesh_fix_poles = True
me_plane_001.use_remesh_preserve_attributes = False
me_plane_001.update()
me_plane_002 = bpy.data.meshes.new('Plane.002')
me_plane_002.from_pydata([(1.192e-07, 9.0, 2.0), (0.0, -7.0, 2.0), (0.0, 9.0, -2.0), (-1.192e-07, -7.0, -2.0)], [], [(0, 1, 3, 2)])
_uv = me_plane_002.uv_layers.new(name='UVMap')
_uv.uv.foreach_set('vector', [0.0, 0.0, 1.0, 0.0, 1.0, 1.0, 0.0, 1.0])
me_plane_002.use_remesh_fix_poles = True
me_plane_002.use_remesh_preserve_attributes = False
me_plane_002.update()
me_plane_003 = bpy.data.meshes.new('Plane.003')
me_plane_003.from_pydata([(1.192e-07, 9.0, 2.0), (0.0, -7.0, 2.0), (0.0, 9.0, -2.0), (-1.192e-07, -7.0, -2.0)], [], [(0, 2, 3, 1)])
_uv = me_plane_003.uv_layers.new(name='UVMap')
_uv.uv.foreach_set('vector', [0.0, 0.0, 0.0, 1.0, 1.0, 1.0, 1.0, 0.0])
me_plane_003.use_remesh_fix_poles = True
me_plane_003.use_remesh_preserve_attributes = False
me_plane_003.update()
me_plane_004 = bpy.data.meshes.new('Plane.004')
me_plane_004.from_pydata([(-5.0, 0.0, 2.0), (5.0, 4.768e-07, 2.0), (-5.0, 0.0, -2.0), (5.0, 4.768e-07, -2.0)], [], [(0, 2, 3, 1)])
_uv = me_plane_004.uv_layers.new(name='UVMap')
_uv.uv.foreach_set('vector', [0.0, 0.0, 0.0, 1.0, 1.0, 1.0, 1.0, 0.0])
me_plane_004.use_remesh_fix_poles = True
me_plane_004.use_remesh_preserve_attributes = False
me_plane_004.update()
me_plane_005 = bpy.data.meshes.new('Plane.005')
me_plane_005.from_pydata([(-2.0, -2.384e-07, 2.0), (2.0, 2.384e-07, 2.0), (-2.0, -2.384e-07, -2.0), (2.0, 2.384e-07, -2.0)], [], [(0, 1, 3, 2)])
_uv = me_plane_005.uv_layers.new(name='UVMap')
_uv.uv.foreach_set('vector', [0.0, 0.0, 1.0, 0.0, 1.0, 1.0, 0.0, 1.0])
me_plane_005.use_remesh_fix_poles = True
me_plane_005.use_remesh_preserve_attributes = False
me_plane_005.update()
me_plane_006 = bpy.data.meshes.new('Plane.006')
me_plane_006.from_pydata([(-2.0, -2.384e-07, 2.0), (2.0, 2.384e-07, 2.0), (-2.0, -2.384e-07, -2.0), (2.0, 2.384e-07, -2.0)], [], [(0, 1, 3, 2)])
_uv = me_plane_006.uv_layers.new(name='UVMap')
_uv.uv.foreach_set('vector', [0.0, 0.0, 1.0, 0.0, 1.0, 1.0, 0.0, 1.0])
me_plane_006.use_remesh_fix_poles = True
me_plane_006.use_remesh_preserve_attributes = False
me_plane_006.update()
me_plane_007 = bpy.data.meshes.new('Plane.007')
me_plane_007.from_pydata([(-1.0, -2.384e-07, 2.0), (1.0, 2.384e-07, 2.0), (-1.0, -2.384e-07, -2.0), (1.0, 2.384e-07, -2.0)], [], [(0, 1, 3, 2)])
_uv = me_plane_007.uv_layers.new(name='UVMap')
_uv.uv.foreach_set('vector', [0.0, 0.0, 1.0, 0.0, 1.0, 1.0, 0.0, 1.0])
me_plane_007.use_remesh_fix_poles = True
me_plane_007.use_remesh_preserve_attributes = False
me_plane_007.update()
me_plane_008 = bpy.data.meshes.new('Plane.008')
me_plane_008.from_pydata([(-1.0, -2.384e-07, 2.0), (1.0, 2.384e-07, 2.0), (-1.0, -2.384e-07, -2.0), (1.0, 2.384e-07, -2.0)], [], [(0, 1, 3, 2)])
_uv = me_plane_008.uv_layers.new(name='UVMap')
_uv.uv.foreach_set('vector', [0.0, 0.0, 1.0, 0.0, 1.0, 1.0, 0.0, 1.0])
me_plane_008.use_remesh_fix_poles = True
me_plane_008.use_remesh_preserve_attributes = False
me_plane_008.update()
me_plane_009 = bpy.data.meshes.new('Plane.009')
me_plane_009.from_pydata([(-1.0, -2.384e-07, 2.0), (1.0, 2.384e-07, 2.0), (-1.0, -2.384e-07, -2.0), (1.0, 2.384e-07, -2.0)], [], [(0, 1, 3, 2)])
_uv = me_plane_009.uv_layers.new(name='UVMap')
_uv.uv.foreach_set('vector', [0.0, 0.0, 1.0, 0.0, 1.0, 1.0, 0.0, 1.0])
me_plane_009.use_remesh_fix_poles = True
me_plane_009.use_remesh_preserve_attributes = False
me_plane_009.update()
me_plane_010 = bpy.data.meshes.new('Plane.010')
me_plane_010.from_pydata([(-1.25, -0.5, 0.0), (1.5, -0.5, 0.0), (-1.25, 0.5, 0.0), (1.5, 0.5, 0.0)], [], [(0, 1, 3, 2)])
_uv = me_plane_010.uv_layers.new(name='UVMap')
_uv.uv.foreach_set('vector', [0.0, 0.0, 1.0, 0.0, 1.0, 1.0, 0.0, 1.0])
me_plane_010.use_remesh_fix_poles = True
me_plane_010.use_remesh_preserve_attributes = False
me_plane_010.update()
me_plane_011 = bpy.data.meshes.new('Plane.011')
me_plane_011.from_pydata([(-1.25, -0.5, 0.0), (1.5, -0.5, 0.0), (-1.25, 0.5, 0.0), (1.5, 0.5, 0.0)], [], [(0, 1, 3, 2)])
_uv = me_plane_011.uv_layers.new(name='UVMap')
_uv.uv.foreach_set('vector', [0.0, 0.0, 1.0, 0.0, 1.0, 1.0, 0.0, 1.0])
me_plane_011.use_remesh_fix_poles = True
me_plane_011.use_remesh_preserve_attributes = False
me_plane_011.update()
me_plane_012 = bpy.data.meshes.new('Plane.012')
me_plane_012.from_pydata([(-1.25, -0.5, 0.0), (1.5, -0.5, 0.0), (-1.25, 0.5, 0.0), (1.5, 0.5, 0.0)], [], [(0, 1, 3, 2)])
_uv = me_plane_012.uv_layers.new(name='UVMap')
_uv.uv.foreach_set('vector', [0.0, 0.0, 1.0, 0.0, 1.0, 1.0, 0.0, 1.0])
me_plane_012.use_remesh_fix_poles = True
me_plane_012.use_remesh_preserve_attributes = False
me_plane_012.update()
me_plane_013 = bpy.data.meshes.new('Plane.013')
me_plane_013.from_pydata([(1.25, -0.5, 0.0), (-1.5, -0.5, 0.0), (1.25, 0.5, 0.0), (-1.5, 0.5, 0.0)], [], [(0, 2, 3, 1)])
_uv = me_plane_013.uv_layers.new(name='UVMap')
_uv.uv.foreach_set('vector', [0.0, 0.0, 0.0, 1.0, 1.0, 1.0, 1.0, 0.0])
me_plane_013.use_remesh_fix_poles = True
me_plane_013.use_remesh_preserve_attributes = False
me_plane_013.update()
me_plane_014 = bpy.data.meshes.new('Plane.014')
me_plane_014.from_pydata([(1.25, -0.5, 0.0), (-1.5, -0.5, 0.0), (1.25, 0.5, 0.0), (-1.5, 0.5, 0.0)], [], [(0, 2, 3, 1)])
_uv = me_plane_014.uv_layers.new(name='UVMap')
_uv.uv.foreach_set('vector', [0.0, 0.0, 0.0, 1.0, 1.0, 1.0, 1.0, 0.0])
me_plane_014.use_remesh_fix_poles = True
me_plane_014.use_remesh_preserve_attributes = False
me_plane_014.update()
me_plane_015 = bpy.data.meshes.new('Plane.015')
me_plane_015.from_pydata([(1.25, -0.5, 0.0), (-1.5, -0.5, 0.0), (1.25, 0.5, 0.0), (-1.5, 0.5, 0.0)], [], [(0, 2, 3, 1)])
_uv = me_plane_015.uv_layers.new(name='UVMap')
_uv.uv.foreach_set('vector', [0.0, 0.0, 0.0, 1.0, 1.0, 1.0, 1.0, 0.0])
me_plane_015.use_remesh_fix_poles = True
me_plane_015.use_remesh_preserve_attributes = False
me_plane_015.update()

# ---- objects
ob_megatexture_window_right_1_sort_group__5 = bpy.data.objects.new('@megatexture window_right_1 sort_group -5', me_window_right_1)
ob_megatexture_window_right_2_sort_group__5 = bpy.data.objects.new('@megatexture window_right_2 sort_group -5', me_window_right_2)
ob_megatexture_window_right_0_side_0_sort_group__3 = bpy.data.objects.new('@megatexture window_right_0_side_0 sort_group -3', me_window_right_0_side_0)
ob_megatexture_window_right_0_sort_group__5 = bpy.data.objects.new('@megatexture window_right_0 sort_group -5', me_window_right_0)
ob_megatexture_window_right_0_side_1_sort_group__3 = bpy.data.objects.new('@megatexture window_right_0_side_1 sort_group -3', me_window_right_0_side_1)
ob_megatexture_window_right_1_side_0_sort_group__3 = bpy.data.objects.new('@megatexture window_right_1_side_0 sort_group -3', me_window_right_1_side_0)
ob_megatexture_window_right_1_side_1_sort_group__3 = bpy.data.objects.new('@megatexture window_right_1_side_1 sort_group -3', me_window_right_1_side_1)
ob_megatexture_window_right_2_side_0_sort_group__3 = bpy.data.objects.new('@megatexture window_right_2_side_0 sort_group -3', me_window_right_2_side_0)
ob_megatexture_window_right_2_side_1_sort_group__3 = bpy.data.objects.new('@megatexture window_right_2_side_1 sort_group -3', me_window_right_2_side_1)
ob_megatexture_window_right_0_top_1_sort_group__3 = bpy.data.objects.new('@megatexture window_right_0_top_1 sort_group -3', me_window_right_0_top_1)
ob_megatexture_window_right_0_top_0_sort_group__3 = bpy.data.objects.new('@megatexture window_right_0_top_0 sort_group -3', me_window_right_0_top_0)
ob_megatexture_window_right_1_top_1_sort_group__3 = bpy.data.objects.new('@megatexture window_right_1_top_1 sort_group -3', me_window_right_1_top_1)
ob_megatexture_window_right_1_top_0_sort_group__3 = bpy.data.objects.new('@megatexture window_right_1_top_0 sort_group -3', me_window_right_1_top_0)
ob_megatexture_window_right_2_top_1_sort_group__3 = bpy.data.objects.new('@megatexture window_right_2_top_1 sort_group -3', me_window_right_2_top_1)
ob_megatexture_window_right_2_top_0_sort_group__3 = bpy.data.objects.new('@megatexture window_right_2_top_0 sort_group -3', me_window_right_2_top_0)
ob_megatexture_window_right_0_bottom_sort_group__3 = bpy.data.objects.new('@megatexture window_right_0_bottom sort_group -3', me_window_right_0_bottom)
ob_megatexture_window_right_1_bottom_sort_group__3 = bpy.data.objects.new('@megatexture window_right_1_bottom sort_group -3', me_window_right_1_bottom)
ob_megatexture_window_right_2_bottom_sort_group__3 = bpy.data.objects.new('@megatexture window_right_2_bottom sort_group -3', me_window_right_2_bottom)
ob_megatexture_ceiling_right_sort_group__5 = bpy.data.objects.new('@megatexture ceiling_right sort_group -5', me_ceiling_right)
ob_megatexture_ceiling_left_sort_group__5 = bpy.data.objects.new('@megatexture ceiling_left sort_group -5', me_ceiling_left)
ob_megatexture_window_left_1_sort_group__5 = bpy.data.objects.new('@megatexture window_left_1 sort_group -5', me_window_left_1)
ob_megatexture_window_left_2_sort_group__5 = bpy.data.objects.new('@megatexture window_left_2 sort_group -5', me_window_left_2)
ob_megatexture_wall_left_0 = bpy.data.objects.new('@megatexture wall_left_0', me_wall_left_0)
ob_megatexture_window_left_0_side_0_sort_group__3 = bpy.data.objects.new('@megatexture window_left_0_side_0 sort_group -3', me_window_left_0_side_0)
ob_megatexture_window_left_0_sort_group__5 = bpy.data.objects.new('@megatexture window_left_0 sort_group -5', me_window_left_0)
ob_megatexture_window_left_0_side_1_sort_group__3 = bpy.data.objects.new('@megatexture window_left_0_side_1 sort_group -3', me_window_left_0_side_1)
ob_megatexture_window_left_1_side_0_sort_group__3 = bpy.data.objects.new('@megatexture window_left_1_side_0 sort_group -3', me_window_left_1_side_0)
ob_megatexture_window_left_1_side_1_sort_group__3 = bpy.data.objects.new('@megatexture window_left_1_side_1 sort_group -3', me_window_left_1_side_1)
ob_megatexture_window_left_2_side_0_sort_group__3 = bpy.data.objects.new('@megatexture window_left_2_side_0 sort_group -3', me_window_left_2_side_0)
ob_megatexture_window_left_2_side_1_sort_group__3 = bpy.data.objects.new('@megatexture window_left_2_side_1 sort_group -3', me_window_left_2_side_1)
ob_megatexture_window_left_0_top_1_sort_group__3 = bpy.data.objects.new('@megatexture window_left_0_top_1 sort_group -3', me_window_left_0_top_1)
ob_megatexture_window_left_0_top_0_sort_group__3 = bpy.data.objects.new('@megatexture window_left_0_top_0 sort_group -3', me_window_left_0_top_0)
ob_megatexture_window_left_1_top_1_sort_group__3 = bpy.data.objects.new('@megatexture window_left_1_top_1 sort_group -3', me_window_left_1_top_1)
ob_megatexture_window_left_1_top_0_sort_group__3 = bpy.data.objects.new('@megatexture window_left_1_top_0 sort_group -3', me_window_left_1_top_0)
ob_megatexture_window_left_2_top_1_sort_group__3 = bpy.data.objects.new('@megatexture window_left_2_top_1 sort_group -3', me_window_left_2_top_1)
ob_megatexture_window_left_2_top_0_sort_group__3 = bpy.data.objects.new('@megatexture window_left_2_top_0 sort_group -3', me_window_left_2_top_0)
ob_megatexture_window_left_0_bottom_sort_group__3 = bpy.data.objects.new('@megatexture window_left_0_bottom sort_group -3', me_window_left_0_bottom)
ob_megatexture_window_left_1_bottom_sort_group__3 = bpy.data.objects.new('@megatexture window_left_1_bottom sort_group -3', me_window_left_1_bottom)
ob_megatexture_window_left_2_bottom_sort_group__3 = bpy.data.objects.new('@megatexture window_left_2_bottom sort_group -3', me_window_left_2_bottom)
ob_megatexture_window_main_sort_group__5 = bpy.data.objects.new('@megatexture window_main sort_group -5', me_window_main)
ob_megatexture_floor_main_sort_group__5 = bpy.data.objects.new('@megatexture floor_main sort_group -5', me_floor_main)
ob_megatexture_wall_main = bpy.data.objects.new('@megatexture wall_main', me_wall_main)
ob_megatexture_window_main_side_0_sort_group__3 = bpy.data.objects.new('@megatexture window_main_side_0 sort_group -3', me_window_main_side_0)
ob_megatexture_window_main_side_1_sort_group__3 = bpy.data.objects.new('@megatexture window_main_side_1 sort_group -3', me_window_main_side_1)
ob_megatexture_window_main_side_2_sort_group__3 = bpy.data.objects.new('@megatexture window_main_side_2 sort_group -3', me_window_main_side_2)
ob_megatexture_window_main_side_3_sort_group__3 = bpy.data.objects.new('@megatexture window_main_side_3 sort_group -3', me_window_main_side_3)
ob_megatexture_window_main_side_4_sort_group__3 = bpy.data.objects.new('@megatexture window_main_side_4 sort_group -3', me_window_main_side_4)
ob_megatexture_window_main_side_5_sort_group__3 = bpy.data.objects.new('@megatexture window_main_side_5 sort_group -3', me_window_main_side_5)
ob_megatexture_window_main_side_6_sort_group__3 = bpy.data.objects.new('@megatexture window_main_side_6 sort_group -3', me_window_main_side_6)
ob_megatexture_window_main_side_7_sort_group__3 = bpy.data.objects.new('@megatexture window_main_side_7 sort_group -3', me_window_main_side_7)
ob_megatexture_floor_upper_sort_group__5 = bpy.data.objects.new('@megatexture floor_upper sort_group -5', me_floor_upper)
ob_megatexture_floor_ramp_sort_group__5 = bpy.data.objects.new('@megatexture floor_ramp sort_group -5', me_floor_ramp)
ob_megatexture_wall_back_right = bpy.data.objects.new('@megatexture wall_back_right', me_wall_back_right)
ob_megatexture_entry_floor_sort_group__5 = bpy.data.objects.new('@megatexture entry_floor sort_group -5', me_entry_floor)
ob_megatexture_entry_cieling = bpy.data.objects.new('@megatexture entry_cieling', me_entry_ceiling)
ob_megatexture_entry_right_wall = bpy.data.objects.new('@megatexture entry_right_wall', me_entry_right_wall)
ob_megatexture_entry_left_wall = bpy.data.objects.new('@megatexture entry_left_wall', me_entry_left_wall)
ob_megatexture_entry_door = bpy.data.objects.new('@megatexture entry_door', me_entry_door)
ob_megatexture_wall_left_1 = bpy.data.objects.new('@megatexture wall_left_1', me_wall_left_1)
ob_megatexture_wall_right_0 = bpy.data.objects.new('@megatexture wall_right_0', me_wall_right_0)
ob_megatexture_wall_right_1 = bpy.data.objects.new('@megatexture wall_right_1', me_wall_right_1)
ob_megatexture_bench_0_top = bpy.data.objects.new('@megatexture bench_0_top', me_bench_0_top)
ob_megatexture_bench_0_front = bpy.data.objects.new('@megatexture bench_0_front', me_bench_0_front)
ob_megatexture_bench_0_back = bpy.data.objects.new('@megatexture bench_0_back', me_bench_0_back)
ob_megatexture_bench_0_outside = bpy.data.objects.new('@megatexture bench_0_outside', me_bench_0_outside)
ob_megatexture_bench_0_inside = bpy.data.objects.new('@megatexture bench_0_inside', me_bench_0_inside)
ob_megatexture_bench_1_top = bpy.data.objects.new('@megatexture bench_1_top', me_bench_1_top)
ob_megatexture_bench_1_front = bpy.data.objects.new('@megatexture bench_1_front', me_bench_1_front)
ob_megatexture_bench_1_back = bpy.data.objects.new('@megatexture bench_1_back', me_bench_1_back)
ob_megatexture_bench_1_outside = bpy.data.objects.new('@megatexture bench_1_outside', me_bench_1_outside)
ob_megatexture_bench_1_inside = bpy.data.objects.new('@megatexture bench_1_inside', me_bench_1_inside)
ob_megatexture_bench_2_top = bpy.data.objects.new('@megatexture bench_2_top', me_bench_2_top)
ob_megatexture_bench_2_front = bpy.data.objects.new('@megatexture bench_2_front', me_bench_2_front)
ob_megatexture_bench_2_back = bpy.data.objects.new('@megatexture bench_2_back', me_bench_2_back)
ob_megatexture_bench_2_outside = bpy.data.objects.new('@megatexture bench_2_outside', me_bench_2_outside)
ob_megatexture_bench_2_inside = bpy.data.objects.new('@megatexture bench_2_inside', me_bench_2_inside)
ob_megatexture_bench_3_top = bpy.data.objects.new('@megatexture bench_3_top', me_bench_3_top)
ob_megatexture_bench_3_front = bpy.data.objects.new('@megatexture bench_3_front', me_bench_3_front)
ob_megatexture_bench_3_back = bpy.data.objects.new('@megatexture bench_3_back', me_bench_3_back)
ob_megatexture_bench_3_outside = bpy.data.objects.new('@megatexture bench_3_outside', me_bench_3_outside)
ob_megatexture_bench_3_inside = bpy.data.objects.new('@megatexture bench_3_inside', me_bench_3_inside)
ob_megatexture_bench_4_top = bpy.data.objects.new('@megatexture bench_4_top', me_bench_4_top)
ob_megatexture_bench_4_front = bpy.data.objects.new('@megatexture bench_4_front', me_bench_4_front)
ob_megatexture_bench_4_back = bpy.data.objects.new('@megatexture bench_4_back', me_bench_4_back)
ob_megatexture_bench_4_outside = bpy.data.objects.new('@megatexture bench_4_outside', me_bench_4_outside)
ob_megatexture_bench_4_inside = bpy.data.objects.new('@megatexture bench_4_inside', me_bench_4_inside)
ob_megatexture_bench_5_top = bpy.data.objects.new('@megatexture bench_5_top', me_bench_5_top)
ob_megatexture_bench_5_front = bpy.data.objects.new('@megatexture bench_5_front', me_bench_5_front)
ob_megatexture_bench_5_back = bpy.data.objects.new('@megatexture bench_5_back', me_bench_5_back)
ob_megatexture_bench_5_outside = bpy.data.objects.new('@megatexture bench_5_outside', me_bench_5_outside)
ob_megatexture_bench_5_inside = bpy.data.objects.new('@megatexture bench_5_inside', me_bench_5_inside)
ob_megatexture_wall_back_left = bpy.data.objects.new('@megatexture wall_back_left', me_wall_back_left)
ob_collision_floor_ramp = bpy.data.objects.new('@collision floor_ramp', me_plane)
ob_collision_floor_upper = bpy.data.objects.new('@collision floor_upper', me_plane_001)
ob_collision_wall_left = bpy.data.objects.new('@collision wall_left', me_plane_002)
ob_collision_wall_right = bpy.data.objects.new('@collision wall_right', me_plane_003)
ob_collision_wall_front = bpy.data.objects.new('@collision wall_front', me_plane_004)
ob_collision_wall_back_l = bpy.data.objects.new('@collision wall_back_l', me_plane_005)
ob_collision_wall_back_r = bpy.data.objects.new('@collision wall_back_r', me_plane_006)
ob_collision_wall_entry_back = bpy.data.objects.new('@collision wall_entry_back', me_plane_007)
ob_collision_wall_entry_right = bpy.data.objects.new('@collision wall_entry_right', me_plane_008)
ob_collision_wall_entry_left = bpy.data.objects.new('@collision wall_entry_left', me_plane_009)
ob_collision_bench_0 = bpy.data.objects.new('@collision bench_0', me_plane_010)
ob_collision_bench_1 = bpy.data.objects.new('@collision bench_1', me_plane_011)
ob_collision_bench_2 = bpy.data.objects.new('@collision bench_2', me_plane_012)
ob_collision_bench_3 = bpy.data.objects.new('@collision bench_3', me_plane_013)
ob_collision_bench_4 = bpy.data.objects.new('@collision bench_4', me_plane_014)
ob_collision_bench_5 = bpy.data.objects.new('@collision bench_5', me_plane_015)

# ---- transforms, parenting, visibility, modifiers, constraints
ob_megatexture_window_right_1_sort_group__5.location = (5.5, -7.0, 3.0)
ob_megatexture_window_right_1_sort_group__5.lock_rotations_4d = False
ob_megatexture_window_right_1_sort_group__5.empty_display_type = 'ARROWS'
ob_megatexture_window_right_1_sort_group__5.lineart.crease_threshold = 0.0
ob_megatexture_window_right_2_sort_group__5.location = (5.5, -10.0, 3.0)
ob_megatexture_window_right_2_sort_group__5.lock_rotations_4d = False
ob_megatexture_window_right_2_sort_group__5.empty_display_type = 'ARROWS'
ob_megatexture_window_right_2_sort_group__5.lineart.crease_threshold = 0.0
ob_megatexture_window_right_0_side_0_sort_group__3.location = (5.25, -3.0, 2.5)
ob_megatexture_window_right_0_sort_group__5.location = (5.5, -4.0, 3.0)
ob_megatexture_window_right_0_sort_group__5.lock_rotations_4d = False
ob_megatexture_window_right_0_sort_group__5.empty_display_type = 'ARROWS'
ob_megatexture_window_right_0_sort_group__5.lineart.crease_threshold = 0.0
ob_megatexture_window_right_0_side_1_sort_group__3.location = (5.25, -5.0, 2.5)
ob_megatexture_window_right_1_side_0_sort_group__3.location = (5.25, -6.0, 2.5)
ob_megatexture_window_right_1_side_1_sort_group__3.location = (5.25, -8.0, 2.5)
ob_megatexture_window_right_2_side_0_sort_group__3.location = (5.25, -9.0, 2.5)
ob_megatexture_window_right_2_side_1_sort_group__3.location = (5.25, -11.0, 2.5)
ob_megatexture_window_right_2_side_1_sort_group__3.rotation_euler = (0.0, -0.0, 3.142)
ob_megatexture_window_right_0_top_1_sort_group__3.location = (5.25, -4.5, 4.5)
ob_megatexture_window_right_0_top_0_sort_group__3.location = (5.25, -3.5, 4.5)
ob_megatexture_window_right_0_top_0_sort_group__3.rotation_euler = (1.571, -2.22e-16, -2.22e-16)
ob_megatexture_window_right_1_top_1_sort_group__3.location = (5.25, -7.5, 4.5)
ob_megatexture_window_right_1_top_0_sort_group__3.location = (5.25, -6.5, 4.5)
ob_megatexture_window_right_1_top_0_sort_group__3.rotation_euler = (1.571, -2.22e-16, -2.22e-16)
ob_megatexture_window_right_2_top_1_sort_group__3.location = (5.25, -10.5, 4.5)
ob_megatexture_window_right_2_top_0_sort_group__3.location = (5.25, -9.5, 4.5)
ob_megatexture_window_right_2_top_0_sort_group__3.rotation_euler = (1.571, -2.22e-16, -2.22e-16)
ob_megatexture_window_right_0_bottom_sort_group__3.location = (5.25, -4.0, 1.0)
ob_megatexture_window_right_1_bottom_sort_group__3.location = (5.25, -7.0, 1.0)
ob_megatexture_window_right_2_bottom_sort_group__3.location = (5.25, -10.0, 1.0)
ob_megatexture_ceiling_right_sort_group__5.location = (2.5, -5.0, 8.5)
ob_megatexture_ceiling_left_sort_group__5.location = (-2.5, -5.0, 8.5)
ob_megatexture_window_left_1_sort_group__5.location = (-5.5, -7.0, 3.0)
ob_megatexture_window_left_1_sort_group__5.lock_rotations_4d = False
ob_megatexture_window_left_1_sort_group__5.empty_display_type = 'ARROWS'
ob_megatexture_window_left_1_sort_group__5.lineart.crease_threshold = 0.0
ob_megatexture_window_left_2_sort_group__5.location = (-5.5, -10.0, 3.0)
ob_megatexture_window_left_2_sort_group__5.lock_rotations_4d = False
ob_megatexture_window_left_2_sort_group__5.empty_display_type = 'ARROWS'
ob_megatexture_window_left_2_sort_group__5.lineart.crease_threshold = 0.0
ob_megatexture_wall_left_0.location = (-5.0, -6.0, 3.0)
ob_megatexture_window_left_0_side_0_sort_group__3.location = (-5.25, -3.0, 2.5)
ob_megatexture_window_left_0_sort_group__5.location = (-5.5, -4.0, 3.0)
ob_megatexture_window_left_0_sort_group__5.lock_rotations_4d = False
ob_megatexture_window_left_0_sort_group__5.empty_display_type = 'ARROWS'
ob_megatexture_window_left_0_sort_group__5.lineart.crease_threshold = 0.0
ob_megatexture_window_left_0_side_1_sort_group__3.location = (-5.25, -5.0, 2.5)
ob_megatexture_window_left_1_side_0_sort_group__3.location = (-5.25, -6.0, 2.5)
ob_megatexture_window_left_1_side_1_sort_group__3.location = (-5.25, -8.0, 2.5)
ob_megatexture_window_left_2_side_0_sort_group__3.location = (-5.25, -9.0, 2.5)
ob_megatexture_window_left_2_side_1_sort_group__3.location = (-5.25, -11.0, 2.5)
ob_megatexture_window_left_2_side_1_sort_group__3.rotation_euler = (0.0, -0.0, 3.142)
ob_megatexture_window_left_0_top_1_sort_group__3.location = (-5.25, -4.5, 4.5)
ob_megatexture_window_left_0_top_0_sort_group__3.location = (-5.25, -3.5, 4.5)
ob_megatexture_window_left_0_top_0_sort_group__3.rotation_euler = (1.571, -2.22e-16, -2.22e-16)
ob_megatexture_window_left_1_top_1_sort_group__3.location = (-5.25, -7.5, 4.5)
ob_megatexture_window_left_1_top_0_sort_group__3.location = (-5.25, -6.5, 4.5)
ob_megatexture_window_left_1_top_0_sort_group__3.rotation_euler = (1.571, -2.22e-16, -2.22e-16)
ob_megatexture_window_left_2_top_1_sort_group__3.location = (-5.25, -10.5, 4.5)
ob_megatexture_window_left_2_top_0_sort_group__3.location = (-5.25, -9.5, 4.5)
ob_megatexture_window_left_2_top_0_sort_group__3.rotation_euler = (1.571, -2.22e-16, -2.22e-16)
ob_megatexture_window_left_0_bottom_sort_group__3.location = (-5.25, -4.0, 1.0)
ob_megatexture_window_left_1_bottom_sort_group__3.location = (-5.25, -7.0, 1.0)
ob_megatexture_window_left_2_bottom_sort_group__3.location = (-5.25, -10.0, 1.0)
ob_megatexture_window_main_sort_group__5.location = (0.0, 3.5, 5.0)
ob_megatexture_window_main_sort_group__5.lock_rotations_4d = False
ob_megatexture_window_main_sort_group__5.empty_display_type = 'ARROWS'
ob_megatexture_window_main_sort_group__5.lineart.crease_threshold = 0.0
ob_megatexture_floor_main_sort_group__5.location = (0.0, -8.0, 0.0)
ob_megatexture_wall_main.location = (0.0, 3.0, 5.0)
ob_megatexture_wall_main.lock_rotations_4d = False
ob_megatexture_wall_main.empty_display_type = 'ARROWS'
ob_megatexture_wall_main.lineart.crease_threshold = 0.0
ob_megatexture_window_main_side_0_sort_group__3.location = (0.0, 3.0, 5.0)
ob_megatexture_window_main_side_0_sort_group__3.lock_rotations_4d = False
ob_megatexture_window_main_side_0_sort_group__3.empty_display_type = 'ARROWS'
ob_megatexture_window_main_side_0_sort_group__3.lineart.crease_threshold = 0.0
ob_megatexture_window_main_side_1_sort_group__3.location = (0.0, 3.0, 5.0)
ob_megatexture_window_main_side_1_sort_group__3.lock_rotations_4d = False
ob_megatexture_window_main_side_1_sort_group__3.empty_display_type = 'ARROWS'
ob_megatexture_window_main_side_1_sort_group__3.lineart.crease_threshold = 0.0
ob_megatexture_window_main_side_2_sort_group__3.location = (0.0, 3.0, 5.0)
ob_megatexture_window_main_side_2_sort_group__3.rotation_euler = (5.565e-08, 0.7854, 1.344e-07)
ob_megatexture_window_main_side_2_sort_group__3.lock_rotations_4d = False
ob_megatexture_window_main_side_2_sort_group__3.empty_display_type = 'ARROWS'
ob_megatexture_window_main_side_2_sort_group__3.lineart.crease_threshold = 0.0
ob_megatexture_window_main_side_3_sort_group__3.location = (0.0, 3.0, 5.0)
ob_megatexture_window_main_side_3_sort_group__3.rotation_euler = (-1.344e-07, 1.571, 0.0)
ob_megatexture_window_main_side_3_sort_group__3.lock_rotations_4d = False
ob_megatexture_window_main_side_3_sort_group__3.empty_display_type = 'ARROWS'
ob_megatexture_window_main_side_3_sort_group__3.lineart.crease_threshold = 0.0
ob_megatexture_window_main_side_4_sort_group__3.location = (0.0, 3.0, 5.0)
ob_megatexture_window_main_side_4_sort_group__3.rotation_euler = (-1.9e-07, 2.356, 5.565e-08)
ob_megatexture_window_main_side_4_sort_group__3.lock_rotations_4d = False
ob_megatexture_window_main_side_4_sort_group__3.empty_display_type = 'ARROWS'
ob_megatexture_window_main_side_4_sort_group__3.lineart.crease_threshold = 0.0
ob_megatexture_window_main_side_5_sort_group__3.location = (0.0, 3.0, 5.0)
ob_megatexture_window_main_side_5_sort_group__3.rotation_euler = (-2.294e-07, 3.142, 3.935e-08)
ob_megatexture_window_main_side_5_sort_group__3.lock_rotations_4d = False
ob_megatexture_window_main_side_5_sort_group__3.empty_display_type = 'ARROWS'
ob_megatexture_window_main_side_5_sort_group__3.lineart.crease_threshold = 0.0
ob_megatexture_window_main_side_6_sort_group__3.location = (0.0, 3.0, 5.0)
ob_megatexture_window_main_side_6_sort_group__3.rotation_euler = (-2.687e-07, 3.927, 5.565e-08)
ob_megatexture_window_main_side_6_sort_group__3.lock_rotations_4d = False
ob_megatexture_window_main_side_6_sort_group__3.empty_display_type = 'ARROWS'
ob_megatexture_window_main_side_6_sort_group__3.lineart.crease_threshold = 0.0
ob_megatexture_window_main_side_7_sort_group__3.location = (0.0, 3.0, 5.0)
ob_megatexture_window_main_side_7_sort_group__3.rotation_euler = (-2.294e-07, 4.712, 0.0)
ob_megatexture_window_main_side_7_sort_group__3.lock_rotations_4d = False
ob_megatexture_window_main_side_7_sort_group__3.empty_display_type = 'ARROWS'
ob_megatexture_window_main_side_7_sort_group__3.lineart.crease_threshold = 0.0
ob_megatexture_floor_upper_sort_group__5.location = (0.0, 1.0, 1.0)
ob_megatexture_floor_ramp_sort_group__5.location = (0.0, -2.0, 0.5)
ob_megatexture_wall_back_right.location = (0.0, -13.0, 1.0)
ob_megatexture_wall_back_right.lock_rotations_4d = False
ob_megatexture_wall_back_right.empty_display_type = 'ARROWS'
ob_megatexture_wall_back_right.lineart.crease_threshold = 0.0
ob_megatexture_entry_floor_sort_group__5.location = (0.0, -14.0, 0.0)
ob_megatexture_entry_cieling.location = (0.0, -14.0, 4.0)
ob_megatexture_entry_right_wall.location = (-1.0, -14.0, 2.0)
ob_megatexture_entry_left_wall.location = (1.0, -14.0, 2.0)
ob_megatexture_entry_door.location = (0.0, -15.0, 2.0)
ob_megatexture_wall_left_1.location = (-5.0, -6.0, 3.0)
ob_megatexture_wall_right_0.location = (5.0, -6.0, 3.0)
ob_megatexture_wall_right_1.location = (5.0, -6.0, 3.0)
ob_megatexture_bench_0_top.location = (-3.0, -5.5, 1.0)
ob_megatexture_bench_0_front.location = (-3.0, -5.5, 1.0)
ob_megatexture_bench_0_back.location = (-3.0, -5.5, 1.0)
ob_megatexture_bench_0_outside.location = (-3.0, -5.5, 1.0)
ob_megatexture_bench_0_inside.location = (-3.0, -5.5, 1.0)
ob_megatexture_bench_1_top.location = (-3.0, -8.5, 1.0)
ob_megatexture_bench_1_front.location = (-3.0, -8.5, 1.0)
ob_megatexture_bench_1_back.location = (-3.0, -8.5, 1.0)
ob_megatexture_bench_1_outside.location = (-3.0, -8.5, 1.0)
ob_megatexture_bench_1_inside.location = (-3.0, -8.5, 1.0)
ob_megatexture_bench_2_top.location = (-3.0, -11.5, 1.0)
ob_megatexture_bench_2_front.location = (-3.0, -11.5, 1.0)
ob_megatexture_bench_2_back.location = (-3.0, -11.5, 1.0)
ob_megatexture_bench_2_outside.location = (-3.0, -11.5, 1.0)
ob_megatexture_bench_2_inside.location = (-3.0, -11.5, 1.0)
ob_megatexture_bench_3_top.location = (3.0, -5.5, 1.0)
ob_megatexture_bench_3_front.location = (3.0, -5.5, 1.0)
ob_megatexture_bench_3_back.location = (3.0, -5.5, 1.0)
ob_megatexture_bench_3_outside.location = (3.0, -5.5, 1.0)
ob_megatexture_bench_3_inside.location = (3.0, -5.5, 1.0)
ob_megatexture_bench_4_top.location = (3.0, -8.5, 1.0)
ob_megatexture_bench_4_front.location = (3.0, -8.5, 1.0)
ob_megatexture_bench_4_back.location = (3.0, -8.5, 1.0)
ob_megatexture_bench_4_outside.location = (3.0, -8.5, 1.0)
ob_megatexture_bench_4_inside.location = (3.0, -8.5, 1.0)
ob_megatexture_bench_5_top.location = (3.0, -11.5, 1.0)
ob_megatexture_bench_5_front.location = (3.0, -11.5, 1.0)
ob_megatexture_bench_5_back.location = (3.0, -11.5, 1.0)
ob_megatexture_bench_5_outside.location = (3.0, -11.5, 1.0)
ob_megatexture_bench_5_inside.location = (3.0, -11.5, 1.0)
ob_megatexture_wall_back_left.location = (0.0, -13.0, 1.0)
ob_megatexture_wall_back_left.lock_rotations_4d = False
ob_megatexture_wall_back_left.empty_display_type = 'ARROWS'
ob_megatexture_wall_back_left.lineart.crease_threshold = 0.0
ob_collision_floor_ramp.location = (0.0, -2.0, 0.5)
ob_collision_floor_upper.location = (0.0, 1.0, 1.0)
ob_collision_wall_left.location = (-5.0, -6.0, 2.0)
ob_collision_wall_right.location = (5.0, -6.0, 2.0)
ob_collision_wall_front.location = (0.0, 3.0, 2.0)
ob_collision_wall_back_l.location = (-3.0, -13.0, 2.0)
ob_collision_wall_back_r.location = (3.0, -13.0, 2.0)
ob_collision_wall_entry_back.location = (0.0, -15.0, 2.0)
ob_collision_wall_entry_right.location = (1.0, -14.0, 2.0)
ob_collision_wall_entry_right.rotation_euler = (0.0, -0.0, 1.571)
ob_collision_wall_entry_left.location = (-1.0, -14.0, 2.0)
ob_collision_wall_entry_left.rotation_euler = (0.0, -0.0, -1.571)
ob_collision_bench_0.location = (-3.0, -5.5, 1.0)
ob_collision_bench_1.location = (-3.0, -8.5, 1.0)
ob_collision_bench_2.location = (-3.0, -11.5, 1.0)
ob_collision_bench_3.location = (3.0, -5.5, 1.0)
ob_collision_bench_4.location = (3.0, -8.5, 1.0)
ob_collision_bench_5.location = (3.0, -11.5, 1.0)

# ---- collection membership
col_megatexture.objects.link(ob_megatexture_window_right_1_sort_group__5)
col_megatexture.objects.link(ob_megatexture_window_right_2_sort_group__5)
col_megatexture.objects.link(ob_megatexture_window_right_0_side_0_sort_group__3)
col_megatexture.objects.link(ob_megatexture_window_right_0_sort_group__5)
col_megatexture.objects.link(ob_megatexture_window_right_0_side_1_sort_group__3)
col_megatexture.objects.link(ob_megatexture_window_right_1_side_0_sort_group__3)
col_megatexture.objects.link(ob_megatexture_window_right_1_side_1_sort_group__3)
col_megatexture.objects.link(ob_megatexture_window_right_2_side_0_sort_group__3)
col_megatexture.objects.link(ob_megatexture_window_right_2_side_1_sort_group__3)
col_megatexture.objects.link(ob_megatexture_window_right_0_top_1_sort_group__3)
col_megatexture.objects.link(ob_megatexture_window_right_0_top_0_sort_group__3)
col_megatexture.objects.link(ob_megatexture_window_right_1_top_1_sort_group__3)
col_megatexture.objects.link(ob_megatexture_window_right_1_top_0_sort_group__3)
col_megatexture.objects.link(ob_megatexture_window_right_2_top_1_sort_group__3)
col_megatexture.objects.link(ob_megatexture_window_right_2_top_0_sort_group__3)
col_megatexture.objects.link(ob_megatexture_window_right_0_bottom_sort_group__3)
col_megatexture.objects.link(ob_megatexture_window_right_1_bottom_sort_group__3)
col_megatexture.objects.link(ob_megatexture_window_right_2_bottom_sort_group__3)
col_megatexture.objects.link(ob_megatexture_ceiling_right_sort_group__5)
col_megatexture.objects.link(ob_megatexture_ceiling_left_sort_group__5)
col_megatexture.objects.link(ob_megatexture_window_left_1_sort_group__5)
col_megatexture.objects.link(ob_megatexture_window_left_2_sort_group__5)
col_megatexture.objects.link(ob_megatexture_wall_left_0)
col_megatexture.objects.link(ob_megatexture_window_left_0_side_0_sort_group__3)
col_megatexture.objects.link(ob_megatexture_window_left_0_sort_group__5)
col_megatexture.objects.link(ob_megatexture_window_left_0_side_1_sort_group__3)
col_megatexture.objects.link(ob_megatexture_window_left_1_side_0_sort_group__3)
col_megatexture.objects.link(ob_megatexture_window_left_1_side_1_sort_group__3)
col_megatexture.objects.link(ob_megatexture_window_left_2_side_0_sort_group__3)
col_megatexture.objects.link(ob_megatexture_window_left_2_side_1_sort_group__3)
col_megatexture.objects.link(ob_megatexture_window_left_0_top_1_sort_group__3)
col_megatexture.objects.link(ob_megatexture_window_left_0_top_0_sort_group__3)
col_megatexture.objects.link(ob_megatexture_window_left_1_top_1_sort_group__3)
col_megatexture.objects.link(ob_megatexture_window_left_1_top_0_sort_group__3)
col_megatexture.objects.link(ob_megatexture_window_left_2_top_1_sort_group__3)
col_megatexture.objects.link(ob_megatexture_window_left_2_top_0_sort_group__3)
col_megatexture.objects.link(ob_megatexture_window_left_0_bottom_sort_group__3)
col_megatexture.objects.link(ob_megatexture_window_left_1_bottom_sort_group__3)
col_megatexture.objects.link(ob_megatexture_window_left_2_bottom_sort_group__3)
col_megatexture.objects.link(ob_megatexture_window_main_sort_group__5)
col_megatexture.objects.link(ob_megatexture_floor_main_sort_group__5)
col_megatexture.objects.link(ob_megatexture_wall_main)
col_megatexture.objects.link(ob_megatexture_window_main_side_0_sort_group__3)
col_megatexture.objects.link(ob_megatexture_window_main_side_1_sort_group__3)
col_megatexture.objects.link(ob_megatexture_window_main_side_2_sort_group__3)
col_megatexture.objects.link(ob_megatexture_window_main_side_3_sort_group__3)
col_megatexture.objects.link(ob_megatexture_window_main_side_4_sort_group__3)
col_megatexture.objects.link(ob_megatexture_window_main_side_5_sort_group__3)
col_megatexture.objects.link(ob_megatexture_window_main_side_6_sort_group__3)
col_megatexture.objects.link(ob_megatexture_window_main_side_7_sort_group__3)
col_megatexture.objects.link(ob_megatexture_floor_upper_sort_group__5)
col_megatexture.objects.link(ob_megatexture_floor_ramp_sort_group__5)
col_megatexture.objects.link(ob_megatexture_wall_back_right)
col_megatexture.objects.link(ob_megatexture_entry_floor_sort_group__5)
col_megatexture.objects.link(ob_megatexture_entry_cieling)
col_megatexture.objects.link(ob_megatexture_entry_right_wall)
col_megatexture.objects.link(ob_megatexture_entry_left_wall)
col_megatexture.objects.link(ob_megatexture_entry_door)
col_megatexture.objects.link(ob_megatexture_wall_left_1)
col_megatexture.objects.link(ob_megatexture_wall_right_0)
col_megatexture.objects.link(ob_megatexture_wall_right_1)
col_megatexture.objects.link(ob_megatexture_bench_0_top)
col_megatexture.objects.link(ob_megatexture_bench_0_front)
col_megatexture.objects.link(ob_megatexture_bench_0_back)
col_megatexture.objects.link(ob_megatexture_bench_0_outside)
col_megatexture.objects.link(ob_megatexture_bench_0_inside)
col_megatexture.objects.link(ob_megatexture_bench_1_top)
col_megatexture.objects.link(ob_megatexture_bench_1_front)
col_megatexture.objects.link(ob_megatexture_bench_1_back)
col_megatexture.objects.link(ob_megatexture_bench_1_outside)
col_megatexture.objects.link(ob_megatexture_bench_1_inside)
col_megatexture.objects.link(ob_megatexture_bench_2_top)
col_megatexture.objects.link(ob_megatexture_bench_2_front)
col_megatexture.objects.link(ob_megatexture_bench_2_back)
col_megatexture.objects.link(ob_megatexture_bench_2_outside)
col_megatexture.objects.link(ob_megatexture_bench_2_inside)
col_megatexture.objects.link(ob_megatexture_bench_3_top)
col_megatexture.objects.link(ob_megatexture_bench_3_front)
col_megatexture.objects.link(ob_megatexture_bench_3_back)
col_megatexture.objects.link(ob_megatexture_bench_3_outside)
col_megatexture.objects.link(ob_megatexture_bench_3_inside)
col_megatexture.objects.link(ob_megatexture_bench_4_top)
col_megatexture.objects.link(ob_megatexture_bench_4_front)
col_megatexture.objects.link(ob_megatexture_bench_4_back)
col_megatexture.objects.link(ob_megatexture_bench_4_outside)
col_megatexture.objects.link(ob_megatexture_bench_4_inside)
col_megatexture.objects.link(ob_megatexture_bench_5_top)
col_megatexture.objects.link(ob_megatexture_bench_5_front)
col_megatexture.objects.link(ob_megatexture_bench_5_back)
col_megatexture.objects.link(ob_megatexture_bench_5_outside)
col_megatexture.objects.link(ob_megatexture_bench_5_inside)
col_megatexture.objects.link(ob_megatexture_wall_back_left)
col_collision.objects.link(ob_collision_floor_ramp)
col_collision.objects.link(ob_collision_floor_upper)
col_collision.objects.link(ob_collision_wall_left)
col_collision.objects.link(ob_collision_wall_right)
col_collision.objects.link(ob_collision_wall_front)
col_collision.objects.link(ob_collision_wall_back_l)
col_collision.objects.link(ob_collision_wall_back_r)
col_collision.objects.link(ob_collision_wall_entry_back)
col_collision.objects.link(ob_collision_wall_entry_right)
col_collision.objects.link(ob_collision_wall_entry_left)
col_collision.objects.link(ob_collision_bench_0)
col_collision.objects.link(ob_collision_bench_1)
col_collision.objects.link(ob_collision_bench_2)
col_collision.objects.link(ob_collision_bench_3)
col_collision.objects.link(ob_collision_bench_4)
col_collision.objects.link(ob_collision_bench_5)

# ---- scene / render settings (as saved in the file)
scene.frame_start = 1; scene.frame_end = 250; scene.frame_set(0)
scene.render.engine = 'BLENDER_EEVEE_NEXT'
scene.cycles.sampling_pattern = 'TABULATED_SOBOL'
scene.cycles.use_light_tree = False
scene.view_settings.view_transform = 'Filmic'
bpy.context.view_layer.update()

# ---- added for rendering (the .blend has no active camera): camera
cam_auto = bpy.data.cameras.new('AutoCamera')
cam_auto.lens = 50.0
cam_auto.sensor_width = 36.0
cam_auto.clip_end = 1000.0
ob_auto_camera = bpy.data.objects.new('AutoCamera', cam_auto)
scene.collection.objects.link(ob_auto_camera)
ob_auto_camera.location = (22.3638, -32.5866, 23.3911)
ob_auto_camera.rotation_euler = (1.09748, -7.21219e-08, 0.694738)
scene.camera = ob_auto_camera
bpy.context.view_layer.update()
